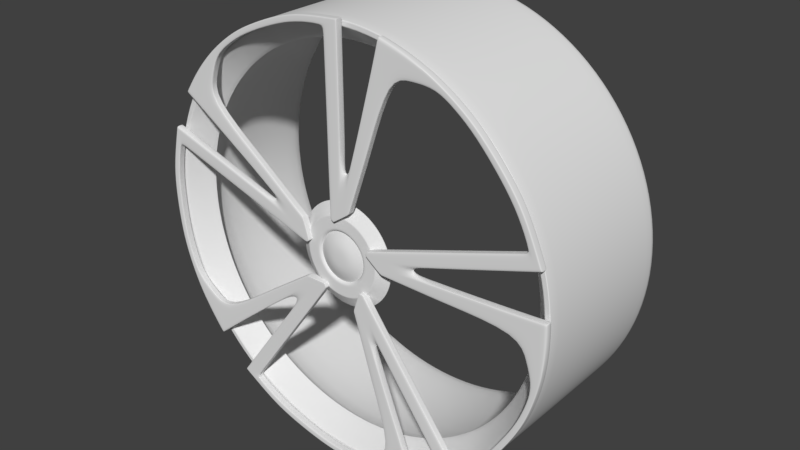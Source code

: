 # Source: Rims_Simon.blend  (saved by Blender 2.79.0; exported with 4.5.12 LTS)
import bpy
from mathutils import Matrix  # noqa: F401  (used for matrix-valued properties, if any)

bpy.ops.wm.read_factory_settings(use_empty=True)
scene = bpy.context.scene
scene.name = 'Scene'

# ---- collections
col_collection_1 = bpy.data.collections.new('Collection 1'); scene.collection.children.link(col_collection_1)

# ---- node groups
ng_auto_smooth = bpy.data.node_groups.new('Auto Smooth', 'GeometryNodeTree')
_s = ng_auto_smooth.interface.new_socket(name='Geometry', in_out='OUTPUT', socket_type='NodeSocketGeometry')
_s = ng_auto_smooth.interface.new_socket(name='Geometry', in_out='INPUT', socket_type='NodeSocketGeometry')
_s = ng_auto_smooth.interface.new_socket(name='Angle', in_out='INPUT', socket_type='NodeSocketFloat')
_s.subtype = 'ANGLE'
_s.min_value = 0.0
_s.max_value = 3.142
ng_auto_smooth.is_modifier = True
_N = ng_auto_smooth.nodes; _L = ng_auto_smooth.links
n0 = _N.new('NodeGroupOutput'); n0.name = 'Group Output'; n0.location = (480, -100)
n1 = _N.new('NodeGroupInput'); n1.name = 'Group Input'; n1.location = (-420, -300)
n2 = _N.new('NodeGroupInput'); n2.name = 'Group Input.001'; n2.location = (-60, -100)
n3 = _N.new('GeometryNodeSetShadeSmooth'); n3.name = 'Set Shade Smooth'; n3.location = (120, -100)
n3.domain = 'EDGE'
n4 = _N.new('GeometryNodeSetShadeSmooth'); n4.name = 'Set Shade Smooth.001'; n4.location = (300, -100)
n5 = _N.new('GeometryNodeInputMeshEdgeAngle'); n5.name = 'Edge Angle'; n5.location = (-420, -220)
n6 = _N.new('GeometryNodeInputEdgeSmooth'); n6.name = 'Is Edge Smooth'; n6.location = (-60, -160)
n7 = _N.new('GeometryNodeInputShadeSmooth'); n7.name = 'Is Face Smooth'; n7.location = (-240, -340)
n8 = _N.new('FunctionNodeBooleanMath'); n8.name = 'Boolean Math'; n8.location = (-60, -220)
n9 = _N.new('FunctionNodeCompare'); n9.name = 'Compare'; n9.location = (-240, -180)
n9.operation = 'LESS_EQUAL'
_L.new(n5.outputs[0], n9.inputs[0])
_L.new(n4.outputs[0], n0.inputs[0])
_L.new(n1.outputs[1], n9.inputs[1])
_L.new(n9.outputs[0], n8.inputs[0])
_L.new(n7.outputs[0], n8.inputs[1])
_L.new(n2.outputs[0], n3.inputs[0])
_L.new(n6.outputs[0], n3.inputs[1])
_L.new(n3.outputs[0], n4.inputs[0])
_L.new(n8.outputs[0], n3.inputs[2])
n0.is_active_output = True

# ---- world
world_world = bpy.data.worlds.new('World'); scene.world = world_world
world_world.color = (0.05088, 0.05088, 0.05088)
world_world.use_sun_shadow = False
world_world.sun_shadow_jitter_overblur = 0.0
world_world.cycles.sampling_method = 'MANUAL'

# ---- meshes
me_plane_001 = bpy.data.meshes.new('Plane.001')
me_plane_001.from_pydata([(0.5079, -1.466, 1.423), (0.6571, -1.333, 1.423), (0.7629, -1.079, 1.423), (0.9697, -1.022, 1.423), (-0.01751, -4.927, 1.423), (-0.01984, -4.799, 1.423), (-0.5637, -4.77, 1.423), (-0.579, -4.899, 1.423), (3.897, -2.775, 1.423), (4.016, -2.854, 1.423), (3.505, -3.289, 1.423), (3.605, -3.391, 1.423), (1.051, -4.824, 1.423), (0.9353, -4.467, 1.423), (0.5071, -4.776, 1.423), (0.5271, -4.904, 1.423), (2.719, -3.955, 1.423), (2.986, -3.744, 1.423), (1.702, -3.963, 1.423), (1.35, -4.135, 1.423), (1.941, -4.545, 1.423), (1.532, -4.695, 1.423), (2.81, -4.079, 1.423), (3.071, -3.859, 1.423), (0.8742, -1.765, 1.423), (0.9798, -1.568, 1.423), (1.295, -1.457, 1.423), (0.6271, -1.86, 1.423), (1.143, -2.516, 1.423), (0.44, -0.9019, 1.423), (1.568, -2.387, 1.423), (0.546, -0.5898, 1.423), (1.903, -2.286, 1.423), (0.6444, -0.5876, 1.423), (0.8521, -2.603, 1.423), (0.3888, -1.071, 1.423), (0.3888, -1.071, 1.585), (0.8521, -2.603, 1.585), (0.6444, -0.5876, 1.585), (1.903, -2.286, 1.585), (0.546, -0.5898, 1.585), (1.568, -2.387, 1.585), (0.44, -0.9019, 1.585), (1.143, -2.516, 1.585), (0.6271, -1.86, 1.585), (1.295, -1.457, 1.585), (0.9798, -1.568, 1.585), (0.8742, -1.765, 1.585), (3.071, -3.859, 1.585), (2.81, -4.079, 1.585), (1.532, -4.695, 1.585), (1.941, -4.545, 1.585), (1.35, -4.135, 1.585), (1.702, -3.963, 1.585), (2.986, -3.744, 1.585), (2.719, -3.955, 1.585), (0.5271, -4.904, 1.585), (0.5071, -4.776, 1.585), (0.9353, -4.467, 1.585), (1.051, -4.824, 1.585), (3.605, -3.391, 1.585), (3.505, -3.289, 1.585), (4.016, -2.854, 1.585), (3.897, -2.775, 1.585), (-0.579, -4.899, 1.585), (-0.5637, -4.77, 1.585), (-0.01984, -4.799, 1.585), (-0.01751, -4.927, 1.585), (0.9697, -1.022, 1.585), (0.7629, -1.079, 1.585), (0.6571, -1.333, 1.585), (0.5079, -1.466, 1.585), (-0.8984, -0.7007, 1.585), (-2.213, -1.615, 1.585), (-0.3597, -0.7944, 1.585), (-1.586, -2.517, 1.585), (-0.3922, -0.7015, 1.585), (-1.785, -2.229, 1.585), (-0.7218, -0.6972, 1.585), (-2.04, -1.864, 1.585), (-1.576, -1.171, 1.585), (-0.9853, -1.682, 1.585), (-1.189, -1.417, 1.585), (-1.409, -1.377, 1.585), (-2.721, -4.114, 1.585), (-3.011, -3.933, 1.585), (-3.992, -2.908, 1.585), (-3.723, -3.25, 1.585), (-3.515, -2.561, 1.585), (-3.243, -2.843, 1.585), (-2.638, -3.997, 1.585), (-2.921, -3.809, 1.585), (-4.501, -2.017, 1.585), (-4.385, -1.958, 1.585), (-3.96, -2.27, 1.585), (-4.263, -2.49, 1.585), (-2.111, -4.477, 1.585), (-2.045, -4.35, 1.585), (-1.474, -4.701, 1.585), (-1.435, -4.563, 1.585), (-4.838, -0.9631, 1.585), (-4.71, -0.9378, 1.585), (-4.57, -1.464, 1.585), (-4.692, -1.506, 1.585), (-0.6725, -1.238, 1.585), (-0.7905, -1.059, 1.585), (-1.065, -1.037, 1.585), (-1.237, -0.936, 1.585), (-0.944, 0.6379, 1.585), (-2.219, 1.605, 1.585), (-0.8667, 0.09663, 1.585), (-2.884, 0.7312, 1.585), (-0.7884, 0.1562, 1.585), (-2.672, 1.009, 1.585), (-0.8861, 0.471, 1.585), (-2.403, 1.364, 1.585), (-1.601, 1.136, 1.585), (-1.904, 0.4173, 1.585), (-1.715, 0.6929, 1.585), (-1.745, 0.9142, 1.585), (-4.753, 1.317, 1.585), (-4.671, 1.648, 1.585), (-3.999, 2.898, 1.585), (-4.242, 2.536, 1.585), (-3.522, 2.552, 1.585), (-3.706, 2.206, 1.585), (-4.617, 1.274, 1.585), (-4.525, 1.601, 1.585), (-3.309, 3.658, 1.585), (-3.217, 3.565, 1.585), (-3.382, 3.064, 1.585), (-3.686, 3.285, 1.585), (-4.91, 0.6243, 1.585), (-4.769, 0.601, 1.585), (-4.926, -0.05112, 1.585), (-4.783, -0.04579, 1.585), (-2.411, 4.303, 1.585), (-2.348, 4.19, 1.585), (-2.804, 3.894, 1.585), (-2.882, 3.997, 1.585), (-1.385, 0.257, 1.585), (-1.251, 0.4246, 1.585), (-1.315, 0.6926, 1.585), (-1.272, 0.8872, 1.585), (0.315, 1.095, 1.585), (0.8408, 2.607, 1.585), (-0.1759, 0.8541, 1.585), (-0.1957, 2.968, 1.585), (-0.09503, 0.7981, 1.585), (0.1341, 2.853, 1.585), (0.1742, 0.9883, 1.585), (0.5542, 2.707, 1.585), (0.5862, 1.874, 1.585), (-0.1914, 1.94, 1.585), (0.1292, 1.845, 1.585), (0.3303, 1.942, 1.585), (-0.2165, 4.927, 1.585), (0.1241, 4.952, 1.585), (1.521, 4.699, 1.585), (1.102, 4.818, 1.585), (1.338, 4.138, 1.585), (0.9526, 4.206, 1.585), (-0.215, 4.784, 1.585), (0.1248, 4.798, 1.585), (2.456, 4.277, 1.585), (2.397, 4.162, 1.585), (1.869, 4.164, 1.585), (1.985, 4.52, 1.585), (-0.9234, 4.862, 1.585), (-0.902, 4.721, 1.585), (-1.571, 4.669, 1.585), (-1.522, 4.535, 1.585), (3.348, 3.623, 1.585), (3.26, 3.527, 1.585), (2.837, 3.87, 1.585), (2.91, 3.976, 1.585), (-0.1837, 1.397, 1.585), (0.01708, 1.321, 1.585), (0.2522, 1.465, 1.585), (0.4506, 1.484, 1.585), (1.139, 0.0388, 1.585), (2.739, 0.005893, 1.585), (0.758, 0.4312, 1.585), (2.763, 1.103, 1.585), (0.7296, 0.337, 1.585), (2.755, 0.7541, 1.585), (0.9937, 0.1398, 1.585), (2.746, 0.3095, 1.585), (1.963, 0.02153, 1.585), (1.786, 0.7814, 1.585), (1.794, 0.4472, 1.585), (1.949, 0.2859, 1.585), (4.619, 1.729, 1.585), (4.748, 1.412, 1.585), (4.939, 0.005893, 1.585), (4.922, 0.4411, 1.585), (4.35, 0.005893, 1.585), (4.295, 0.3937, 1.585), (4.484, 1.683, 1.585), (4.602, 1.364, 1.585), (4.827, -1.014, 1.585), (4.699, -0.9934, 1.585), (4.538, -0.4909, 1.585), (4.912, -0.4909, 1.585), (4.339, 2.381, 1.585), (4.211, 2.317, 1.585), (3.955, 2.937, 1.585), (3.843, 2.849, 1.585), (4.48, -2.064, 1.585), (4.362, -2.01, 1.585), (4.558, -1.502, 1.585), (4.681, -1.539, 1.585), (1.272, 0.6063, 1.585), (1.262, 0.3921, 1.585), (1.471, 0.2129, 1.585), (1.551, 0.03016, 1.585), (-0.8984, -0.7007, 1.423), (-2.213, -1.615, 1.423), (-0.3597, -0.7944, 1.423), (-1.586, -2.517, 1.423), (-0.3922, -0.7015, 1.423), (-1.785, -2.229, 1.423), (-0.7218, -0.6972, 1.423), (-2.04, -1.864, 1.423), (-1.576, -1.171, 1.423), (-0.9853, -1.682, 1.423), (-1.189, -1.417, 1.423), (-1.409, -1.377, 1.423), (-2.721, -4.114, 1.423), (-3.011, -3.933, 1.423), (-3.992, -2.908, 1.423), (-3.723, -3.25, 1.423), (-3.515, -2.561, 1.423), (-3.243, -2.843, 1.423), (-2.638, -3.997, 1.423), (-2.921, -3.809, 1.423), (-4.501, -2.017, 1.423), (-4.385, -1.958, 1.423), (-3.96, -2.27, 1.423), (-4.263, -2.49, 1.423), (-2.111, -4.477, 1.423), (-2.045, -4.35, 1.423), (-1.474, -4.701, 1.423), (-1.435, -4.563, 1.423), (-4.838, -0.9631, 1.423), (-4.71, -0.9378, 1.423), (-4.57, -1.464, 1.423), (-4.692, -1.506, 1.423), (-0.6725, -1.238, 1.423), (-0.7905, -1.059, 1.423), (-1.065, -1.037, 1.423), (-1.237, -0.936, 1.423), (-0.944, 0.6379, 1.423), (-2.219, 1.605, 1.423), (-0.8667, 0.09663, 1.423), (-2.884, 0.7312, 1.423), (-0.7884, 0.1562, 1.423), (-2.672, 1.009, 1.423), (-0.8861, 0.471, 1.423), (-2.403, 1.364, 1.423), (-1.601, 1.136, 1.423), (-1.904, 0.4173, 1.423), (-1.715, 0.6929, 1.423), (-1.745, 0.9142, 1.423), (-4.753, 1.317, 1.423), (-4.671, 1.648, 1.423), (-3.999, 2.898, 1.423), (-4.242, 2.536, 1.423), (-3.522, 2.552, 1.423), (-3.706, 2.206, 1.423), (-4.617, 1.274, 1.423), (-4.525, 1.601, 1.423), (-3.309, 3.658, 1.423), (-3.217, 3.565, 1.423), (-3.382, 3.064, 1.423), (-3.686, 3.285, 1.423), (-4.91, 0.6243, 1.423), (-4.769, 0.601, 1.423), (-4.926, -0.05112, 1.423), (-4.783, -0.04579, 1.423), (-2.411, 4.303, 1.423), (-2.348, 4.19, 1.423), (-2.804, 3.894, 1.423), (-2.882, 3.997, 1.423), (-1.385, 0.257, 1.423), (-1.251, 0.4246, 1.423), (-1.315, 0.6926, 1.423), (-1.272, 0.8872, 1.423), (0.315, 1.095, 1.423), (0.8408, 2.607, 1.423), (-0.1759, 0.8541, 1.423), (-0.1957, 2.968, 1.423), (-0.09503, 0.7981, 1.423), (0.1341, 2.853, 1.423), (0.1742, 0.9883, 1.423), (0.5542, 2.707, 1.423), (0.5862, 1.874, 1.423), (-0.1914, 1.94, 1.423), (0.1292, 1.845, 1.423), (0.3303, 1.942, 1.423), (-0.2165, 4.927, 1.423), (0.1241, 4.952, 1.423), (1.521, 4.699, 1.423), (1.102, 4.818, 1.423), (1.338, 4.138, 1.423), (0.9526, 4.206, 1.423), (-0.215, 4.784, 1.423), (0.1248, 4.798, 1.423), (2.456, 4.277, 1.423), (2.397, 4.162, 1.423), (1.869, 4.164, 1.423), (1.985, 4.52, 1.423), (-0.9234, 4.862, 1.423), (-0.902, 4.721, 1.423), (-1.571, 4.669, 1.423), (-1.522, 4.535, 1.423), (3.348, 3.623, 1.423), (3.26, 3.527, 1.423), (2.837, 3.87, 1.423), (2.91, 3.976, 1.423), (-0.1837, 1.397, 1.423), (0.01708, 1.321, 1.423), (0.2522, 1.465, 1.423), (0.4506, 1.484, 1.423), (1.139, 0.0388, 1.423), (2.739, 0.005893, 1.423), (0.758, 0.4312, 1.423), (2.763, 1.103, 1.423), (0.7296, 0.337, 1.423), (2.755, 0.7541, 1.423), (0.9937, 0.1398, 1.423), (2.746, 0.3095, 1.423), (1.963, 0.02153, 1.423), (1.786, 0.7814, 1.423), (1.794, 0.4472, 1.423), (1.949, 0.2859, 1.423), (4.619, 1.729, 1.423), (4.748, 1.412, 1.423), (4.939, 0.005893, 1.423), (4.922, 0.4411, 1.423), (4.35, 0.005893, 1.423), (4.295, 0.3937, 1.423), (4.484, 1.683, 1.423), (4.602, 1.364, 1.423), (4.827, -1.014, 1.423), (4.699, -0.9934, 1.423), (4.538, -0.4909, 1.423), (4.912, -0.4909, 1.423), (4.339, 2.381, 1.423), (4.211, 2.317, 1.423), (3.955, 2.937, 1.423), (3.843, 2.849, 1.423), (4.48, -2.064, 1.423), (4.362, -2.01, 1.423), (4.558, -1.502, 1.423), (4.681, -1.539, 1.423), (1.272, 0.6063, 1.423), (1.262, 0.3921, 1.423), (1.471, 0.2129, 1.423), (1.551, 0.03016, 1.423), (-3.975, 2.88, 1.585), (-4.214, 2.519, 1.585), (-3.304, 3.653, 1.585), (-3.67, 3.273, 1.585), (-2.408, 4.298, 1.585), (-2.878, 3.991, 1.585), (0.1241, 4.944, 1.585), (-0.2164, 4.92, 1.585), (-0.9223, 4.855, 1.585), (-1.568, 4.663, 1.585), (-3.975, 2.88, 1.423), (-4.214, 2.519, 1.423), (-3.304, 3.653, 1.423), (-3.67, 3.273, 1.423), (-2.408, 4.298, 1.423), (-2.878, 3.991, 1.423), (0.1241, 4.944, 1.423), (-0.2164, 4.92, 1.423), (-0.9223, 4.855, 1.423), (-1.568, 4.663, 1.423), (-3.976, -2.896, 1.585), (-3.707, -3.236, 1.585), (-4.497, -2.015, 1.585), (-4.252, -2.483, 1.585), (-4.834, -0.9622, 1.585), (-4.687, -1.505, 1.585), (-4.666, 1.647, 1.585), (-4.748, 1.315, 1.585), (-4.905, 0.6235, 1.585), (-4.922, -0.05094, 1.585), (-3.976, -2.896, 1.423), (-3.707, -3.236, 1.423), (-4.497, -2.015, 1.423), (-4.252, -2.483, 1.423), (-4.834, -0.9622, 1.423), (-4.687, -1.505, 1.423), (-4.666, 1.647, 1.423), (-4.748, 1.315, 1.423), (-4.905, 0.6235, 1.423), (-4.922, -0.05094, 1.423), (1.525, -4.675, 1.423), (1.932, -4.524, 1.423), (0.5264, -4.899, 1.423), (1.525, -4.675, 1.585), (1.932, -4.524, 1.585), (0.5264, -4.899, 1.585), (1.047, -4.81, 1.585), (-0.5785, -4.894, 1.585), (-0.0176, -4.923, 1.585), (-3.008, -3.928, 1.585), (-2.718, -4.109, 1.585), (-2.109, -4.472, 1.585), (-1.472, -4.696, 1.585), (1.047, -4.81, 1.423), (-0.5785, -4.894, 1.423), (-0.0176, -4.923, 1.423), (-3.008, -3.928, 1.423), (-2.718, -4.109, 1.423), (-2.109, -4.472, 1.423), (-1.472, -4.696, 1.423), (3.065, -3.851, 1.423), (2.804, -4.07, 1.423), (2.804, -4.07, 1.585), (3.065, -3.851, 1.585), (3.598, -3.384, 1.585), (4.007, -2.849, 1.585), (4.898, 0.005893, 1.585), (4.879, 0.4378, 1.585), (4.818, -1.013, 1.585), (4.886, -0.4909, 1.585), (4.472, -2.061, 1.585), (4.672, -1.537, 1.585), (3.598, -3.384, 1.423), (4.007, -2.849, 1.423), (4.898, 0.005893, 1.423), (4.879, 0.4378, 1.423), (4.818, -1.013, 1.423), (4.886, -0.4909, 1.423), (4.472, -2.061, 1.423), (4.672, -1.537, 1.423), (1.51, 4.668, 1.585), (1.093, 4.783, 1.585), (2.453, 4.271, 1.585), (1.978, 4.5, 1.585), (3.343, 3.617, 1.585), (2.906, 3.97, 1.585), (4.739, 1.409, 1.585), (4.612, 1.726, 1.585), (4.332, 2.377, 1.585), (3.949, 2.932, 1.585), (1.51, 4.668, 1.423), (1.093, 4.783, 1.423), (2.453, 4.271, 1.423), (1.978, 4.5, 1.423), (3.343, 3.617, 1.423), (2.906, 3.97, 1.423), (4.739, 1.409, 1.423), (4.612, 1.726, 1.423), (4.332, 2.377, 1.423), (3.949, 2.932, 1.423), (-0.2143, 4.717, 1.585), (0.1252, 4.726, 1.585), (-0.2143, 4.717, 1.423), (0.1252, 4.726, 1.423), (4.437, 1.667, 1.585), (4.552, 1.347, 1.585), (4.437, 1.667, 1.423), (4.552, 1.347, 1.423), (2.695, -3.921, 1.423), (2.963, -3.713, 1.423), (2.963, -3.713, 1.585), (2.695, -3.921, 1.585), (-2.617, -3.967, 1.585), (-2.899, -3.777, 1.585), (-2.617, -3.967, 1.423), (-2.899, -3.777, 1.423), (-4.571, 1.26, 1.585), (-4.476, 1.586, 1.585), (-4.571, 1.26, 1.423), (-4.476, 1.586, 1.423), (-0.3674, -0.8052, 1.585), (-0.4019, -0.7102, 1.585), (-0.7302, -0.7055, 1.585), (-0.9067, -0.7064, 1.585), (-0.3674, -0.8052, 1.423), (-0.4019, -0.7102, 1.423), (-0.7302, -0.7055, 1.423), (-0.9067, -0.7064, 1.423), (-0.8935, 0.1049, 1.585), (-0.8123, 0.1701, 1.585), (-0.9082, 0.4825, 1.585), (-0.961, 0.6508, 1.585), (-0.8935, 0.1049, 1.423), (-0.8123, 0.1701, 1.423), (-0.9082, 0.4825, 1.423), (-0.961, 0.6508, 1.423), (-0.1762, 0.8735, 1.585), (-0.09103, 0.8167, 1.585), (0.1769, 1.005, 1.585), (0.3198, 1.109, 1.585), (-0.1762, 0.8735, 1.423), (-0.09103, 0.8167, 1.423), (0.1769, 1.005, 1.423), (0.3198, 1.109, 1.423), (0.7812, 0.4392, 1.585), (0.7538, 0.3395, 1.585), (1.015, 0.1431, 1.585), (1.157, 0.0384, 1.585), (0.7812, 0.4392, 1.423), (0.7538, 0.3395, 1.423), (1.015, 0.1431, 1.423), (1.157, 0.0384, 1.423), (0.6582, -0.6061, 1.423), (0.5552, -0.6106, 1.423), (0.4493, -0.9203, 1.423), (0.6582, -0.6061, 1.585), (0.5552, -0.6106, 1.585), (0.4493, -0.9203, 1.585), (0.3939, -1.088, 1.585), (0.3939, -1.088, 1.423), (-2.884, 0.7312, 1.441), (-4.617, 1.274, 1.441), (-0.1957, 2.968, 1.441), (-0.215, 4.784, 1.441), (1.35, -4.135, 1.441), (0.8521, -2.603, 1.441), (2.763, 1.103, 1.441), (4.484, 1.683, 1.441), (-3.515, -2.561, 1.441), (-2.213, -1.615, 1.441), (-3.522, 2.552, 1.441), (-2.219, 1.605, 1.441), (1.338, 4.138, 1.441), (0.8408, 2.607, 1.441), (4.35, 0.005893, 1.441), (2.739, 0.005893, 1.441), (0.5071, -4.776, 1.441), (0.9353, -4.467, 1.441), (-4.385, -1.958, 1.441), (-3.96, -2.27, 1.441), (-3.217, 3.565, 1.441), (-3.382, 3.064, 1.441), (2.397, 4.162, 1.441), (1.869, 4.164, 1.441), (4.699, -0.9934, 1.441), (4.538, -0.4909, 1.441), (2.986, -3.744, 1.441), (3.505, -3.289, 1.441), (3.843, 2.849, 1.441), (3.26, 3.527, 1.441), (-2.638, -3.997, 1.441), (-2.045, -4.35, 1.441), (-4.783, -0.04579, 1.441), (-4.71, -0.9378, 1.441), (3.897, -2.775, 1.441), (-4.769, 0.601, 1.441), (-1.522, 4.535, 1.441), (-2.348, 4.19, 1.441), (-1.435, -4.563, 1.441), (-0.902, 4.721, 1.441), (-0.5637, -4.77, 1.441), (-0.01984, -4.799, 1.441), (4.211, 2.317, 1.441), (-4.57, -1.464, 1.441), (-2.804, 3.894, 1.441), (2.837, 3.87, 1.441), (0.9697, -1.022, 1.441), (1.295, -1.457, 1.441), (4.362, -2.01, 1.441), (4.558, -1.502, 1.441), (-0.6725, -1.238, 1.441), (-0.9853, -1.682, 1.441), (0.5079, -1.466, 1.441), (0.3888, -1.071, 1.441), (-1.385, 0.257, 1.441), (-1.904, 0.4173, 1.441), (-1.237, -0.936, 1.441), (-0.8984, -0.7007, 1.441), (-0.1837, 1.397, 1.441), (-0.1914, 1.94, 1.441), (0.44, -0.9019, 1.441), (-1.272, 0.8872, 1.441), (-0.944, 0.6379, 1.441), (1.272, 0.6063, 1.441), (1.786, 0.7814, 1.441), (0.6271, -1.86, 1.441), (-0.7218, -0.6972, 1.441), (0.4506, 1.484, 1.441), (0.315, 1.095, 1.441), (-1.576, -1.171, 1.441), (0.6444, -0.5876, 1.441), (-0.8861, 0.471, 1.441), (1.551, 0.03016, 1.441), (1.139, 0.0388, 1.441), (0.546, -0.5898, 1.441), (-1.601, 1.136, 1.441), (-0.3597, -0.7944, 1.441), (0.1742, 0.9883, 1.441), (-0.3922, -0.7015, 1.441), (0.5862, 1.874, 1.441), (-0.8667, 0.09663, 1.441), (0.9937, 0.1398, 1.441), (-0.7884, 0.1562, 1.441), (1.963, 0.02153, 1.441), (-0.1759, 0.8541, 1.441), (-0.09503, 0.7981, 1.441), (0.758, 0.4312, 1.441), (0.7296, 0.337, 1.441), (1.903, -2.286, 1.441), (-1.586, -2.517, 1.441), (-0.2143, 4.717, 1.441), (4.437, 1.667, 1.441), (2.963, -3.713, 1.441), (-2.617, -3.967, 1.441), (-4.571, 1.26, 1.441), (-0.3674, -0.8052, 1.441), (-0.9067, -0.7064, 1.441), (-0.8935, 0.1049, 1.441), (-0.961, 0.6508, 1.441), (-0.1762, 0.8735, 1.441), (0.3198, 1.109, 1.441), (0.7812, 0.4392, 1.441), (1.157, 0.0384, 1.441), (0.6582, -0.6061, 1.441), (0.3939, -1.088, 1.441), (-4.617, 1.274, 1.563), (-0.215, 4.784, 1.563), (0.8521, -2.603, 1.563), (4.484, 1.683, 1.563), (-2.213, -1.615, 1.563), (-2.219, 1.605, 1.563), (0.8408, 2.607, 1.563), (2.739, 0.005893, 1.563), (0.9353, -4.467, 1.563), (-3.96, -2.27, 1.563), (-3.382, 3.064, 1.563), (1.869, 4.164, 1.563), (4.538, -0.4909, 1.563), (3.505, -3.289, 1.563), (3.26, 3.527, 1.563), (-2.045, -4.35, 1.563), (-4.71, -0.9378, 1.563), (3.897, -2.775, 1.563), (-4.769, 0.601, 1.563), (-2.348, 4.19, 1.563), (-1.435, -4.563, 1.563), (-0.902, 4.721, 1.563), (-0.01984, -4.799, 1.563), (4.211, 2.317, 1.563), (-4.57, -1.464, 1.563), (-2.804, 3.894, 1.563), (2.837, 3.87, 1.563), (1.295, -1.457, 1.563), (4.558, -1.502, 1.563), (-0.9853, -1.682, 1.563), (0.3888, -1.071, 1.563), (-1.904, 0.4173, 1.563), (-0.8984, -0.7007, 1.563), (-0.1914, 1.94, 1.563), (0.44, -0.9019, 1.563), (-0.944, 0.6379, 1.563), (1.786, 0.7814, 1.563), (0.6271, -1.86, 1.563), (-0.7218, -0.6972, 1.563), (0.315, 1.095, 1.563), (-1.576, -1.171, 1.563), (-0.8861, 0.471, 1.563), (1.139, 0.0388, 1.563), (-1.601, 1.136, 1.563), (0.1742, 0.9883, 1.563), (0.5862, 1.874, 1.563), (0.9937, 0.1398, 1.563), (1.963, 0.02153, 1.563), (1.903, -2.286, 1.563), (-1.586, -2.517, 1.563), (-0.2143, 4.717, 1.563), (4.437, 1.667, 1.563), (2.963, -3.713, 1.563), (-2.617, -3.967, 1.563), (-4.571, 1.26, 1.563), (-0.3674, -0.8052, 1.563), (-0.9067, -0.7064, 1.563), (-0.8935, 0.1049, 1.563), (-0.961, 0.6508, 1.563), (-0.1762, 0.8735, 1.563), (0.3198, 1.109, 1.563), (0.7812, 0.4392, 1.563), (1.157, 0.0384, 1.563), (0.6582, -0.6061, 1.563), (0.3939, -1.088, 1.563), (-2.884, 0.7312, 1.563), (-0.1957, 2.968, 1.563), (1.35, -4.135, 1.563), (2.763, 1.103, 1.563), (-3.515, -2.561, 1.563), (-3.522, 2.552, 1.563), (1.338, 4.138, 1.563), (4.35, 0.005893, 1.563), (0.5071, -4.776, 1.563), (-4.385, -1.958, 1.563), (-3.217, 3.565, 1.563), (2.397, 4.162, 1.563), (4.699, -0.9934, 1.563), (2.986, -3.744, 1.563), (3.843, 2.849, 1.563), (-2.638, -3.997, 1.563), (-4.783, -0.04579, 1.563), (-1.522, 4.535, 1.563), (-0.5637, -4.77, 1.563), (0.9697, -1.022, 1.563), (4.362, -2.01, 1.563), (-0.6725, -1.238, 1.563), (0.5079, -1.466, 1.563), (-1.385, 0.257, 1.563), (-1.237, -0.936, 1.563), (-0.1837, 1.397, 1.563), (-1.272, 0.8872, 1.563), (1.272, 0.6063, 1.563), (0.4506, 1.484, 1.563), (0.6444, -0.5876, 1.563), (1.551, 0.03016, 1.563), (0.546, -0.5898, 1.563), (-0.3597, -0.7944, 1.563), (-0.3922, -0.7015, 1.563), (-0.8667, 0.09663, 1.563), (-0.7884, 0.1562, 1.563), (-0.1759, 0.8541, 1.563), (-0.09503, 0.7981, 1.563), (0.758, 0.4312, 1.563), (0.7296, 0.337, 1.563), (-5.127e-08, 0.5682, 1.428), (-0.1109, 0.5573, 1.428), (-0.2174, 0.525, 1.428), (-0.3157, 0.4725, 1.428), (-0.4018, 0.4018, 1.428), (-0.4725, 0.3157, 1.428), (-0.525, 0.2174, 1.428), (-0.5573, 0.1109, 1.428), (-0.5682, 1.66e-07, 1.428), (-0.5573, -0.1109, 1.428), (-0.525, -0.2174, 1.428), (-0.4725, -0.3157, 1.428), (-0.4018, -0.4018, 1.428), (-0.3157, -0.4725, 1.428), (-0.2174, -0.525, 1.428), (-0.1109, -0.5573, 1.428), (1.339e-07, -0.5682, 1.428), (0.1109, -0.5573, 1.428), (0.2174, -0.525, 1.428), (0.3157, -0.4725, 1.428), (0.4018, -0.4018, 1.428), (0.4725, -0.3157, 1.428), (0.525, -0.2174, 1.428), (0.5573, -0.1109, 1.428), (0.5682, 6.717e-07, 1.428), (0.5573, 0.1109, 1.428), (0.525, 0.2174, 1.428), (0.4725, 0.3157, 1.428), (0.4018, 0.4018, 1.428), (0.3157, 0.4725, 1.428), (0.2174, 0.525, 1.428), (0.1109, 0.5573, 1.428), (-7.457e-08, 0.3369, 1.527), (-0.06572, 0.3304, 1.527), (-0.1289, 0.3112, 1.527), (-0.1872, 0.2801, 1.527), (-0.2382, 0.2382, 1.527), (-0.2801, 0.1872, 1.527), (-0.3112, 0.1289, 1.527), (-0.3304, 0.06572, 1.527), (-0.3369, 2.174e-07, 1.527), (-0.3304, -0.06572, 1.527), (-0.3112, -0.1289, 1.527), (-0.2801, -0.1872, 1.527), (-0.2382, -0.2382, 1.527), (-0.1872, -0.2801, 1.527), (-0.1289, -0.3112, 1.527), (-0.06572, -0.3304, 1.527), (3.52e-08, -0.3369, 1.527), (0.06572, -0.3304, 1.527), (0.1289, -0.3112, 1.527), (0.1872, -0.2801, 1.527), (0.2382, -0.2382, 1.527), (0.2801, -0.1872, 1.527), (0.3112, -0.1289, 1.527), (0.3304, -0.06572, 1.527), (0.3369, 5.173e-07, 1.527), (0.3304, 0.06572, 1.527), (0.3112, 0.1289, 1.527), (0.2801, 0.1872, 1.527), (0.2382, 0.2382, 1.527), (0.1872, 0.2801, 1.527), (0.1289, 0.3112, 1.527), (0.06572, 0.3304, 1.527), (-9.327e-08, 0.1447, 1.553), (-0.02822, 0.1419, 1.553), (-0.05536, 0.1336, 1.553), (-0.08037, 0.1203, 1.553), (-0.1023, 0.1023, 1.553), (-0.1203, 0.08037, 1.553), (-0.1336, 0.05536, 1.553), (-0.1419, 0.02822, 1.553), (-0.1447, 2.613e-07, 1.553), (-0.1419, -0.02822, 1.553), (-0.1336, -0.05536, 1.553), (-0.1203, -0.08037, 1.553), (-0.1023, -0.1023, 1.553), (-0.08037, -0.1203, 1.553), (-0.05536, -0.1336, 1.553), (-0.02822, -0.1419, 1.553), (-4.613e-08, -0.1447, 1.553), (0.02822, -0.1419, 1.553), (0.05536, -0.1336, 1.553), (0.08037, -0.1203, 1.553), (0.1023, -0.1023, 1.553), (0.1203, -0.08037, 1.553), (0.1336, -0.05536, 1.553), (0.1419, -0.02822, 1.553), (0.1447, 3.901e-07, 1.553), (0.1419, 0.02822, 1.553), (0.1336, 0.05536, 1.553), (0.1203, 0.08037, 1.553), (0.1023, 0.1023, 1.553), (0.08037, 0.1203, 1.553), (0.05536, 0.1336, 1.553), (0.02822, 0.1419, 1.553), (0.1182, 2.858, 1.585), (-0.09892, 0.8008, 1.585), (0.1077, 4.95, 1.585), (0.1137, 1.849, 1.585), (0.1084, 4.798, 1.585), (0.007411, 1.325, 1.585), (0.1182, 2.858, 1.423), (-0.09892, 0.8008, 1.423), (0.1077, 4.95, 1.423), (0.1137, 1.849, 1.423), (0.1084, 4.798, 1.423), (0.007411, 1.325, 1.423), (0.1077, 4.943, 1.423), (0.1077, 4.943, 1.585), (0.1088, 4.726, 1.423), (0.1088, 4.726, 1.585), (-0.09514, 0.8194, 1.423), (-0.09514, 0.8194, 1.585), (-0.09892, 0.8008, 1.441), (-0.09892, 0.8008, 1.563), (0.1778, 0.9911, 1.585), (0.5617, 2.705, 1.585), (0.3369, 1.94, 1.585), (1.113, 4.815, 1.585), (0.9627, 4.204, 1.585), (0.2574, 1.466, 1.585), (0.1778, 0.9911, 1.423), (0.5617, 2.705, 1.423), (0.3369, 1.94, 1.423), (1.113, 4.815, 1.423), (0.9627, 4.204, 1.423), (0.2574, 1.466, 1.423), (1.104, 4.78, 1.423), (1.104, 4.78, 1.585), (0.1807, 1.008, 1.423), (0.1807, 1.008, 1.585), (0.1778, 0.9911, 1.441), (0.1778, 0.9911, 1.563), (-0.8914, 0.4864, 1.585), (-2.386, 1.386, 1.585), (-1.731, 0.9347, 1.585), (-4.219, 2.57, 1.585), (-3.689, 2.238, 1.585), (-1.311, 0.7106, 1.585), (-0.8914, 0.4864, 1.423), (-2.386, 1.386, 1.423), (-1.731, 0.9347, 1.423), (-4.219, 2.57, 1.423), (-3.689, 2.238, 1.423), (-1.311, 0.7106, 1.423), (-4.192, 2.553, 1.423), (-4.192, 2.553, 1.585), (-0.9131, 0.498, 1.423), (-0.9131, 0.498, 1.585), (-0.8914, 0.4864, 1.441), (-0.8914, 0.4864, 1.563), (-2.694, 0.9804, 1.585), (-0.7965, 0.1501, 1.585), (-4.679, 1.614, 1.585), (-1.734, 0.6645, 1.585), (-4.534, 1.568, 1.585), (-1.265, 0.4073, 1.585), (-2.694, 0.9804, 1.423), (-0.7965, 0.1501, 1.423), (-4.679, 1.614, 1.423), (-1.734, 0.6645, 1.423), (-4.534, 1.568, 1.423), (-1.265, 0.4073, 1.423), (-4.674, 1.612, 1.423), (-4.674, 1.612, 1.585), (-4.486, 1.552, 1.423), (-4.486, 1.552, 1.585), (-0.8207, 0.1634, 1.423), (-0.8207, 0.1634, 1.585), (-0.7965, 0.1501, 1.441), (-0.7965, 0.1501, 1.563), (-0.7343, -0.6974, 1.585), (-2.052, -1.847, 1.585), (-1.42, -1.362, 1.585), (-3.742, -3.226, 1.585), (-3.262, -2.823, 1.585), (-1.077, -1.03, 1.585), (-0.7343, -0.6974, 1.423), (-2.052, -1.847, 1.423), (-1.42, -1.362, 1.423), (-3.742, -3.226, 1.423), (-3.262, -2.823, 1.423), (-1.077, -1.03, 1.423), (-3.726, -3.212, 1.423), (-3.726, -3.212, 1.585), (-0.7426, -0.7055, 1.423), (-0.7426, -0.7055, 1.585), (-0.7343, -0.6974, 1.441), (-0.7343, -0.6974, 1.563), (-1.764, -2.26, 1.585), (-0.3888, -0.7114, 1.585), (-2.98, -3.952, 1.585), (-1.167, -1.445, 1.585), (-2.891, -3.829, 1.585), (-0.778, -1.078, 1.585), (-1.764, -2.26, 1.423), (-0.3888, -0.7114, 1.423), (-2.98, -3.952, 1.423), (-1.167, -1.445, 1.423), (-2.891, -3.829, 1.423), (-0.778, -1.078, 1.423), (-2.977, -3.948, 1.423), (-2.977, -3.948, 1.585), (-2.869, -3.797, 1.423), (-2.869, -3.797, 1.585), (-0.3983, -0.7203, 1.423), (-0.3983, -0.7203, 1.585), (-0.3888, -0.7114, 1.441), (-0.3888, -0.7114, 1.563), (1.128, -2.521, 1.423), (1.683, -3.972, 1.423), (0.8614, -1.77, 1.423), (0.4374, -0.9106, 1.423), (1.919, -4.553, 1.423), (0.4374, -0.9106, 1.585), (1.128, -2.521, 1.585), (0.8614, -1.77, 1.585), (1.919, -4.553, 1.585), (1.683, -3.972, 1.585), (0.6494, -1.34, 1.585), (0.6494, -1.34, 1.423), (1.911, -4.531, 1.585), (1.911, -4.531, 1.423), (0.4464, -0.9289, 1.423), (0.4464, -0.9289, 1.585), (0.4374, -0.9106, 1.441), (0.4374, -0.9106, 1.563), (2.744, -3.936, 1.423), (2.834, -4.059, 1.423), (0.5549, -0.5896, 1.423), (1.008, -1.558, 1.423), (1.599, -2.378, 1.423), (1.599, -2.378, 1.585), (0.5549, -0.5896, 1.585), (2.834, -4.059, 1.585), (1.008, -1.558, 1.585), (2.744, -3.936, 1.585), (0.7816, -1.074, 1.585), (0.7816, -1.074, 1.423), (2.828, -4.05, 1.585), (2.828, -4.05, 1.423), (2.719, -3.902, 1.423), (2.719, -3.902, 1.585), (0.5646, -0.6102, 1.423), (0.5646, -0.6102, 1.585), (0.5549, -0.5896, 1.441), (0.5549, -0.5896, 1.563), (1.002, 0.134, 1.585), (2.746, 0.2922, 1.585), (1.95, 0.2709, 1.585), (4.923, 0.4163, 1.585), (4.298, 0.3717, 1.585), (1.476, 0.2025, 1.585), (1.002, 0.134, 1.423), (2.746, 0.2922, 1.423), (1.95, 0.2709, 1.423), (4.923, 0.4163, 1.423), (4.298, 0.3717, 1.423), (1.476, 0.2025, 1.423), (4.88, 0.4132, 1.423), (4.88, 0.4132, 1.585), (1.023, 0.1371, 1.423), (1.023, 0.1371, 1.585), (1.002, 0.134, 1.441), (1.002, 0.134, 1.563), (2.756, 0.7954, 1.585), (0.733, 0.3481, 1.585), (4.732, 1.45, 1.585), (1.793, 0.4868, 1.585), (4.588, 1.402, 1.585), (1.263, 0.4175, 1.585), (2.756, 0.7954, 1.423), (0.733, 0.3481, 1.423), (4.732, 1.45, 1.423), (1.793, 0.4868, 1.423), (4.588, 1.402, 1.423), (1.263, 0.4175, 1.423), (4.724, 1.447, 1.423), (4.724, 1.447, 1.585), (4.538, 1.385, 1.423), (4.538, 1.385, 1.585), (0.757, 0.3513, 1.423), (0.757, 0.3513, 1.585), (0.733, 0.3481, 1.441), (0.733, 0.3481, 1.563)], [], [(942, 24, 28, 940), (419, 243, 6, 414), (953, 944, 21, 400), (961, 26, 32, 962), (438, 352, 9, 433), (399, 279, 245, 394), (379, 374, 280, 314), (969, 3, 26, 961), (951, 1, 24, 942), (369, 170, 136, 364), (449, 444, 173, 207), (459, 351, 317, 454), (412, 407, 65, 99), (430, 425, 62, 208), (389, 384, 101, 135), (1, 2, 25, 24), (971, 959, 22, 421), (940, 941, 19, 34), (966, 963, 39, 45), (970, 422, 49, 965), (947, 946, 43, 47), (950, 947, 47, 70), (70, 47, 46, 69), (968, 966, 45, 68), (952, 403, 50, 948), (946, 37, 52, 949), (973, 471, 55, 967), (406, 58, 57, 405), (403, 52, 58, 406), (423, 48, 60, 424), (424, 60, 62, 425), (408, 66, 65, 407), (405, 57, 66, 408), (975, 968, 68, 515), (517, 70, 69, 516), (955, 950, 70, 517), (923, 920, 75, 81), (933, 409, 85, 922), (904, 903, 79, 83), (907, 904, 83, 106), (106, 83, 82, 105), (925, 923, 81, 104), (915, 380, 86, 905), (903, 73, 88, 906), (935, 473, 91, 924), (383, 94, 93, 382), (380, 88, 94, 383), (410, 84, 96, 411), (411, 96, 98, 412), (385, 102, 101, 384), (382, 93, 102, 385), (937, 925, 104, 480), (482, 106, 105, 481), (917, 907, 106, 482), (885, 882, 111, 117), (895, 386, 121, 884), (866, 865, 115, 119), (869, 866, 119, 142), (142, 119, 118, 141), (887, 885, 117, 140), (877, 360, 122, 867), (865, 109, 124, 868), (897, 477, 127, 886), (363, 130, 129, 362), (360, 124, 130, 363), (387, 120, 132, 388), (388, 132, 134, 389), (365, 138, 137, 364), (362, 129, 138, 365), (899, 887, 140, 488), (490, 142, 141, 489), (879, 869, 142, 490), (829, 826, 147, 153), (839, 366, 157, 828), (848, 847, 151, 155), (851, 848, 155, 178), (178, 155, 154, 177), (831, 829, 153, 176), (859, 440, 158, 849), (847, 145, 160, 850), (841, 461, 163, 830), (443, 166, 165, 442), (440, 160, 166, 443), (367, 156, 168, 368), (368, 168, 170, 369), (445, 174, 173, 444), (442, 165, 174, 445), (843, 831, 176, 496), (498, 178, 177, 497), (861, 851, 178, 498), (999, 996, 183, 189), (1009, 446, 193, 998), (980, 979, 187, 191), (983, 980, 191, 214), (214, 191, 190, 213), (1001, 999, 189, 212), (991, 426, 194, 981), (979, 181, 196, 982), (1011, 465, 199, 1000), (429, 202, 201, 428), (426, 196, 202, 429), (447, 192, 204, 448), (448, 204, 206, 449), (431, 210, 209, 430), (428, 201, 210, 431), (1013, 1001, 212, 504), (506, 214, 213, 505), (993, 983, 214, 506), (972, 958, 16, 468), (413, 402, 14, 13), (400, 413, 13, 19), (420, 432, 11, 23), (432, 433, 9, 11), (415, 414, 6, 5), (402, 415, 5, 14), (974, 512, 3, 969), (514, 513, 2, 1), (954, 514, 1, 951), (929, 225, 219, 926), (932, 928, 229, 416), (910, 227, 223, 909), (913, 250, 227, 910), (250, 249, 226, 227), (931, 248, 225, 929), (914, 911, 230, 390), (909, 912, 232, 217), (934, 930, 235, 475), (393, 392, 237, 238), (390, 393, 238, 232), (417, 418, 240, 228), (418, 419, 242, 240), (395, 394, 245, 246), (392, 395, 246, 237), (936, 484, 248, 931), (486, 485, 249, 250), (916, 486, 250, 913), (891, 261, 255, 888), (894, 890, 265, 396), (872, 263, 259, 871), (875, 286, 263, 872), (286, 285, 262, 263), (893, 284, 261, 891), (876, 873, 266, 370), (871, 874, 268, 253), (896, 892, 271, 479), (373, 372, 273, 274), (370, 373, 274, 268), (397, 398, 276, 264), (398, 399, 278, 276), (375, 374, 281, 282), (372, 375, 282, 273), (898, 492, 284, 893), (494, 493, 285, 286), (878, 494, 286, 875), (835, 297, 291, 832), (838, 834, 301, 376), (854, 299, 295, 853), (857, 322, 299, 854), (322, 321, 298, 299), (837, 320, 297, 835), (858, 855, 302, 450), (853, 856, 304, 289), (840, 836, 307, 463), (453, 452, 309, 310), (450, 453, 310, 304), (377, 378, 312, 300), (378, 379, 314, 312), (455, 454, 317, 318), (452, 455, 318, 309), (842, 500, 320, 837), (502, 501, 321, 322), (860, 502, 322, 857), (1005, 333, 327, 1002), (1008, 1004, 337, 456), (986, 335, 331, 985), (989, 358, 335, 986), (358, 357, 334, 335), (1007, 356, 333, 1005), (990, 987, 338, 434), (985, 988, 340, 325), (1010, 1006, 343, 467), (437, 436, 345, 346), (434, 437, 346, 340), (457, 458, 348, 336), (458, 459, 350, 348), (439, 438, 353, 354), (436, 439, 354, 345), (1012, 508, 356, 1007), (510, 509, 357, 358), (992, 510, 358, 989), (155, 299, 298, 154), (614, 478, 255, 520), (905, 911, 231, 87), (53, 18, 28, 43), (386, 396, 265, 121), (191, 335, 334, 190), (610, 462, 291, 522), (525, 34, 19, 524), (867, 873, 267, 123), (89, 233, 223, 79), (366, 376, 301, 157), (404, 401, 18, 53), (611, 466, 327, 526), (529, 217, 232, 528), (849, 855, 303, 159), (125, 269, 259, 115), (446, 456, 337, 193), (381, 391, 233, 89), (531, 253, 268, 530), (981, 987, 339, 195), (161, 305, 295, 151), (471, 468, 16, 55), (361, 371, 269, 125), (533, 289, 304, 532), (197, 341, 331, 187), (473, 475, 235, 91), (441, 451, 305, 161), (535, 325, 340, 534), (537, 13, 14, 536), (477, 479, 271, 127), (427, 435, 341, 197), (59, 12, 21, 50), (539, 238, 237, 538), (461, 463, 307, 163), (524, 19, 13, 537), (95, 239, 230, 86), (56, 15, 12, 59), (541, 274, 273, 540), (465, 467, 343, 199), (528, 232, 238, 539), (131, 275, 266, 122), (92, 236, 239, 95), (543, 310, 309, 542), (530, 268, 274, 541), (167, 311, 302, 158), (48, 23, 11, 60), (128, 272, 275, 131), (545, 346, 345, 544), (134, 278, 244, 100), (532, 304, 310, 543), (547, 10, 17, 546), (203, 347, 338, 194), (206, 350, 316, 172), (84, 228, 240, 96), (164, 308, 311, 167), (534, 340, 346, 545), (549, 317, 351, 548), (551, 241, 234, 550), (60, 11, 9, 62), (120, 264, 276, 132), (200, 344, 347, 203), (553, 245, 279, 552), (554, 8, 10, 547), (555, 277, 270, 521), (557, 281, 315, 556), (96, 240, 242, 98), (156, 300, 312, 168), (558, 243, 241, 551), (559, 313, 306, 523), (561, 5, 6, 560), (132, 276, 278, 134), (192, 336, 348, 204), (67, 4, 15, 56), (552, 279, 277, 555), (562, 349, 342, 527), (170, 314, 280, 136), (563, 246, 245, 553), (168, 312, 314, 170), (536, 14, 5, 561), (98, 242, 7, 64), (103, 247, 236, 92), (556, 315, 313, 559), (64, 7, 4, 67), (564, 282, 281, 557), (204, 348, 350, 206), (538, 237, 246, 563), (139, 283, 272, 128), (548, 351, 349, 562), (100, 244, 247, 103), (565, 318, 317, 549), (567, 26, 3, 566), (540, 273, 282, 564), (175, 319, 308, 164), (136, 280, 283, 139), (569, 354, 353, 568), (571, 225, 248, 570), (542, 309, 318, 565), (211, 355, 344, 200), (560, 6, 243, 558), (172, 316, 319, 175), (624, 519, 0, 572), (575, 261, 284, 574), (544, 345, 354, 569), (568, 353, 8, 554), (208, 352, 355, 211), (62, 9, 352, 208), (616, 487, 251, 576), (579, 297, 320, 578), (956, 943, 35, 573), (618, 495, 287, 581), (584, 333, 356, 583), (585, 27, 34, 525), (918, 908, 216, 577), (620, 503, 323, 587), (589, 224, 217, 529), (623, 512, 33, 590), (880, 870, 252, 582), (622, 511, 359, 592), (976, 960, 31, 594), (595, 260, 253, 531), (615, 484, 218, 596), (862, 852, 288, 588), (965, 959, 23, 48), (938, 927, 220, 598), (599, 296, 289, 533), (617, 492, 254, 600), (994, 984, 324, 593), (922, 928, 228, 84), (594, 31, 29, 580), (900, 889, 256, 602), (603, 332, 325, 535), (619, 500, 290, 604), (884, 890, 264, 120), (598, 220, 222, 586), (844, 833, 292, 605), (621, 508, 326, 606), (828, 834, 300, 156), (572, 0, 27, 585), (602, 256, 258, 591), (1014, 1003, 328, 607), (608, 32, 26, 567), (998, 1004, 336, 192), (576, 251, 224, 589), (605, 292, 294, 597), (46, 25, 30, 41), (609, 219, 225, 571), (43, 28, 24, 47), (581, 287, 260, 595), (607, 328, 330, 601), (82, 226, 221, 77), (520, 255, 261, 575), (79, 223, 227, 83), (587, 323, 296, 599), (47, 24, 25, 46), (118, 262, 257, 113), (522, 291, 297, 579), (115, 259, 263, 119), (592, 359, 332, 603), (83, 227, 226, 82), (154, 298, 293, 149), (612, 469, 32, 608), (526, 327, 333, 584), (151, 295, 299, 155), (422, 421, 22, 49), (119, 263, 262, 118), (190, 334, 329, 185), (613, 474, 219, 609), (948, 944, 20, 51), (187, 331, 335, 191), (409, 416, 229, 85), (123, 267, 371, 361), (163, 307, 376, 366), (313, 315, 379, 378), (306, 313, 378, 377), (836, 838, 376, 307), (272, 283, 375, 372), (283, 280, 374, 375), (266, 275, 373, 370), (275, 272, 372, 373), (874, 876, 370, 268), (169, 368, 369, 171), (162, 367, 368, 169), (830, 163, 366, 839), (128, 362, 365, 139), (139, 365, 364, 136), (122, 360, 363, 131), (131, 363, 362, 128), (868, 124, 360, 877), (171, 369, 364, 137), (315, 281, 374, 379), (87, 231, 391, 381), (127, 271, 396, 386), (277, 279, 399, 398), (270, 277, 398, 397), (892, 894, 396, 271), (236, 247, 395, 392), (247, 244, 394, 395), (230, 239, 393, 390), (239, 236, 392, 393), (912, 914, 390, 232), (133, 388, 389, 135), (126, 387, 388, 133), (886, 127, 386, 895), (92, 382, 385, 103), (103, 385, 384, 100), (86, 380, 383, 95), (95, 383, 382, 92), (906, 88, 380, 915), (134, 100, 384, 389), (278, 399, 394, 244), (91, 235, 416, 409), (51, 20, 401, 404), (241, 243, 419, 418), (234, 241, 418, 417), (930, 932, 416, 235), (15, 4, 415, 402), (4, 7, 414, 415), (21, 12, 413, 400), (12, 15, 402, 413), (97, 411, 412, 99), (90, 410, 411, 97), (924, 91, 409, 933), (56, 405, 408, 67), (67, 408, 407, 64), (50, 403, 406, 59), (59, 406, 405, 56), (949, 52, 403, 952), (98, 64, 407, 412), (941, 953, 400, 19), (242, 419, 414, 7), (55, 16, 421, 422), (195, 339, 435, 427), (344, 355, 439, 436), (355, 352, 438, 439), (338, 347, 437, 434), (347, 344, 436, 437), (988, 990, 434, 340), (10, 8, 433, 432), (17, 10, 432, 420), (200, 428, 431, 211), (211, 431, 430, 208), (194, 426, 429, 203), (203, 429, 428, 200), (982, 196, 426, 991), (61, 424, 425, 63), (54, 423, 424, 61), (967, 55, 422, 970), (958, 971, 421, 16), (209, 63, 425, 430), (353, 438, 433, 8), (159, 303, 451, 441), (199, 343, 456, 446), (349, 351, 459, 458), (342, 349, 458, 457), (1006, 1008, 456, 343), (308, 319, 455, 452), (319, 316, 454, 455), (302, 311, 453, 450), (311, 308, 452, 453), (856, 858, 450, 304), (205, 448, 449, 207), (198, 447, 448, 205), (1000, 199, 446, 1009), (164, 442, 445, 175), (175, 445, 444, 172), (158, 440, 443, 167), (167, 443, 442, 164), (850, 160, 440, 859), (350, 459, 454, 316), (206, 172, 444, 449), (149, 293, 463, 461), (523, 306, 462, 610), (832, 840, 463, 293), (826, 149, 461, 841), (185, 329, 467, 465), (527, 342, 466, 611), (1002, 1010, 467, 329), (996, 185, 465, 1011), (546, 17, 469, 612), (41, 30, 468, 471), (962, 972, 468, 30), (963, 41, 471, 973), (550, 234, 474, 613), (77, 221, 475, 473), (926, 934, 475, 221), (920, 77, 473, 935), (113, 257, 479, 477), (521, 270, 478, 614), (888, 896, 479, 257), (882, 113, 477, 897), (570, 248, 484, 615), (577, 216, 487, 616), (908, 222, 486, 916), (222, 220, 485, 486), (927, 218, 484, 936), (902, 917, 482, 78), (78, 482, 481, 76), (921, 937, 480, 74), (574, 284, 492, 617), (582, 252, 495, 618), (870, 258, 494, 878), (258, 256, 493, 494), (889, 254, 492, 898), (864, 879, 490, 114), (114, 490, 489, 112), (883, 899, 488, 110), (578, 320, 500, 619), (588, 288, 503, 620), (852, 294, 502, 860), (294, 292, 501, 502), (833, 290, 500, 842), (846, 861, 498, 150), (150, 498, 497, 148), (827, 843, 496, 146), (583, 356, 508, 621), (593, 324, 511, 622), (984, 330, 510, 992), (330, 328, 509, 510), (1003, 326, 508, 1012), (978, 993, 506, 186), (186, 506, 505, 184), (997, 1013, 504, 182), (566, 3, 512, 623), (573, 35, 519, 624), (943, 29, 514, 954), (29, 31, 513, 514), (960, 33, 512, 974), (945, 955, 517, 42), (42, 517, 516, 40), (964, 975, 515, 38), (655, 573, 624, 689), (709, 566, 623, 688), (667, 593, 622, 687), (717, 583, 621, 686), (664, 588, 620, 685), (715, 578, 619, 684), (660, 582, 618, 683), (713, 574, 617, 682), (657, 577, 616, 681), (711, 570, 615, 680), (625, 521, 614, 679), (705, 550, 613, 678), (703, 546, 612, 677), (628, 527, 611, 676), (626, 523, 610, 675), (678, 613, 609, 674), (693, 526, 584, 661), (677, 612, 608, 673), (720, 592, 603, 672), (691, 522, 579, 658), (718, 587, 599, 670), (690, 520, 575, 656), (729, 607, 601, 671), (716, 581, 595, 668), (674, 609, 571, 654), (727, 605, 597, 669), (714, 576, 589, 665), (673, 608, 567, 652), (1015, 1014, 607, 729), (725, 602, 591, 666), (712, 572, 585, 662), (686, 621, 606, 728), (845, 844, 605, 727), (723, 598, 586, 663), (684, 619, 604, 726), (672, 603, 535, 632), (901, 900, 602, 725), (721, 594, 580, 659), (995, 994, 593, 667), (682, 617, 600, 724), (670, 599, 533, 631), (939, 938, 598, 723), (863, 862, 588, 664), (680, 615, 596, 722), (668, 595, 531, 630), (977, 976, 594, 721), (687, 622, 592, 720), (881, 880, 582, 660), (688, 623, 590, 719), (665, 589, 529, 629), (685, 620, 587, 718), (919, 918, 577, 657), (662, 585, 525, 627), (661, 584, 583, 717), (683, 618, 581, 716), (957, 956, 573, 655), (658, 579, 578, 715), (681, 616, 576, 714), (710, 568, 554, 642), (702, 544, 569, 653), (656, 575, 574, 713), (689, 624, 572, 712), (708, 560, 558, 645), (701, 542, 565, 651), (654, 571, 570, 711), (653, 569, 568, 710), (700, 540, 564, 650), (652, 567, 566, 709), (651, 565, 549, 639), (704, 548, 562, 648), (699, 538, 563, 649), (650, 564, 557, 644), (707, 556, 559, 646), (698, 536, 561, 647), (649, 563, 553, 641), (648, 562, 527, 628), (706, 552, 555, 643), (647, 561, 560, 708), (646, 559, 523, 626), (645, 558, 551, 640), (644, 557, 556, 707), (643, 555, 521, 625), (642, 554, 547, 638), (641, 553, 552, 706), (640, 551, 550, 705), (639, 549, 548, 704), (697, 534, 545, 637), (638, 547, 546, 703), (696, 532, 543, 636), (637, 545, 544, 702), (695, 530, 541, 635), (636, 543, 542, 701), (694, 528, 539, 634), (635, 541, 540, 700), (692, 524, 537, 633), (634, 539, 538, 699), (633, 537, 536, 698), (632, 535, 534, 697), (631, 533, 532, 696), (630, 531, 530, 695), (629, 529, 528, 694), (676, 611, 526, 693), (627, 525, 524, 692), (675, 610, 522, 691), (679, 614, 520, 690), (476, 679, 690, 111), (460, 675, 691, 147), (37, 627, 692, 52), (464, 676, 693, 183), (73, 629, 694, 88), (109, 630, 695, 124), (145, 631, 696, 160), (181, 632, 697, 196), (58, 633, 698, 57), (94, 634, 699, 93), (52, 692, 633, 58), (130, 635, 700, 129), (88, 694, 634, 94), (166, 636, 701, 165), (124, 695, 635, 130), (202, 637, 702, 201), (160, 696, 636, 166), (61, 638, 703, 54), (196, 697, 637, 202), (173, 639, 704, 207), (97, 640, 705, 90), (101, 641, 706, 135), (63, 642, 638, 61), (133, 643, 625, 126), (137, 644, 707, 171), (99, 645, 640, 97), (169, 646, 626, 162), (66, 647, 708, 65), (135, 706, 643, 133), (205, 648, 628, 198), (102, 649, 641, 101), (57, 698, 647, 66), (171, 707, 646, 169), (138, 650, 644, 137), (93, 699, 649, 102), (207, 704, 648, 205), (174, 651, 639, 173), (45, 652, 709, 68), (129, 700, 650, 138), (210, 653, 710, 209), (81, 654, 711, 104), (165, 701, 651, 174), (65, 708, 645, 99), (518, 689, 712, 71), (117, 656, 713, 140), (201, 702, 653, 210), (209, 710, 642, 63), (483, 681, 714, 107), (153, 658, 715, 176), (945, 957, 655, 36), (491, 683, 716, 143), (189, 661, 717, 212), (44, 662, 627, 37), (902, 919, 657, 72), (499, 685, 718, 179), (80, 665, 629, 73), (515, 688, 719, 38), (864, 881, 660, 108), (507, 687, 720, 215), (964, 977, 721, 40), (116, 668, 630, 109), (480, 680, 722, 74), (846, 863, 664, 144), (921, 939, 723, 76), (152, 670, 631, 145), (488, 682, 724, 110), (978, 995, 667, 180), (40, 721, 659, 42), (883, 901, 725, 112), (188, 672, 632, 181), (496, 684, 726, 146), (76, 723, 663, 78), (827, 845, 727, 148), (504, 686, 728, 182), (71, 712, 662, 44), (112, 725, 666, 114), (997, 1015, 729, 184), (39, 673, 652, 45), (107, 714, 665, 80), (148, 727, 669, 150), (75, 674, 654, 81), (143, 716, 668, 116), (184, 729, 671, 186), (111, 690, 656, 117), (179, 718, 670, 152), (147, 691, 658, 153), (215, 720, 672, 188), (470, 677, 673, 39), (183, 693, 661, 189), (472, 678, 674, 75), (162, 626, 675, 460), (198, 628, 676, 464), (54, 703, 677, 470), (90, 705, 678, 472), (126, 625, 679, 476), (104, 711, 680, 480), (72, 657, 681, 483), (140, 713, 682, 488), (108, 660, 683, 491), (176, 715, 684, 496), (144, 664, 685, 499), (212, 717, 686, 504), (180, 667, 687, 507), (68, 709, 688, 515), (36, 655, 689, 518), (749, 781, 780, 748), (736, 768, 767, 735), (750, 782, 781, 749), (737, 769, 768, 736), (751, 783, 782, 750), (738, 770, 769, 737), (752, 784, 783, 751), (739, 771, 770, 738), (753, 785, 784, 752), (740, 772, 771, 739), (754, 786, 785, 753), (741, 773, 772, 740), (755, 787, 786, 754), (742, 774, 773, 741), (756, 788, 787, 755), (743, 775, 774, 742), (757, 789, 788, 756), (744, 776, 775, 743), (731, 763, 762, 730), (758, 790, 789, 757), (745, 777, 776, 744), (732, 764, 763, 731), (759, 791, 790, 758), (746, 778, 777, 745), (733, 765, 764, 732), (760, 792, 791, 759), (747, 779, 778, 746), (734, 766, 765, 733), (761, 793, 792, 760), (748, 780, 779, 747), (735, 767, 766, 734), (730, 762, 793, 761), (789, 821, 820, 788), (776, 808, 807, 775), (763, 795, 794, 762), (790, 822, 821, 789), (777, 809, 808, 776), (764, 796, 795, 763), (791, 823, 822, 790), (778, 810, 809, 777), (765, 797, 796, 764), (792, 824, 823, 791), (779, 811, 810, 778), (766, 798, 797, 765), (793, 825, 824, 792), (780, 812, 811, 779), (767, 799, 798, 766), (762, 794, 825, 793), (781, 813, 812, 780), (768, 800, 799, 767), (782, 814, 813, 781), (769, 801, 800, 768), (783, 815, 814, 782), (770, 802, 801, 769), (784, 816, 815, 783), (771, 803, 802, 770), (785, 817, 816, 784), (772, 804, 803, 771), (786, 818, 817, 785), (773, 805, 804, 772), (787, 819, 818, 786), (774, 806, 805, 773), (788, 820, 819, 787), (775, 807, 806, 774), (795, 796, 797, 798, 799, 800, 801, 802, 803, 804, 805, 806, 807, 808, 809, 810, 811, 812, 813, 814, 815, 816, 817, 818, 819, 820, 821, 822, 823, 824, 825, 794), (146, 726, 845, 827), (726, 604, 844, 845), (148, 497, 843, 827), (292, 833, 842, 501), (147, 826, 841, 460), (291, 462, 840, 832), (162, 830, 839, 367), (306, 377, 838, 836), (157, 301, 834, 828), (604, 290, 833, 844), (501, 842, 837, 321), (462, 306, 836, 840), (321, 837, 835, 298), (377, 300, 834, 838), (298, 835, 832, 293), (497, 177, 831, 843), (460, 841, 830, 162), (177, 154, 829, 831), (367, 839, 828, 156), (154, 149, 826, 829), (150, 669, 863, 846), (669, 597, 862, 863), (144, 499, 861, 846), (288, 852, 860, 503), (161, 850, 859, 441), (305, 451, 858, 856), (597, 294, 852, 862), (158, 302, 855, 849), (503, 860, 857, 323), (295, 305, 856, 853), (451, 303, 855, 858), (323, 857, 854, 296), (296, 854, 853, 289), (499, 179, 851, 861), (151, 847, 850, 161), (441, 859, 849, 159), (179, 152, 848, 851), (152, 145, 847, 848), (114, 666, 881, 864), (666, 591, 880, 881), (108, 491, 879, 864), (252, 870, 878, 495), (125, 868, 877, 361), (269, 371, 876, 874), (591, 258, 870, 880), (122, 266, 873, 867), (495, 878, 875, 287), (259, 269, 874, 871), (371, 267, 873, 876), (287, 875, 872, 260), (260, 872, 871, 253), (491, 143, 869, 879), (115, 865, 868, 125), (361, 877, 867, 123), (143, 116, 866, 869), (116, 109, 865, 866), (110, 724, 901, 883), (724, 600, 900, 901), (112, 489, 899, 883), (256, 889, 898, 493), (111, 882, 897, 476), (255, 478, 896, 888), (126, 886, 895, 387), (270, 397, 894, 892), (121, 265, 890, 884), (600, 254, 889, 900), (493, 898, 893, 285), (478, 270, 892, 896), (285, 893, 891, 262), (397, 264, 890, 894), (262, 891, 888, 257), (489, 141, 887, 899), (476, 897, 886, 126), (141, 118, 885, 887), (387, 895, 884, 120), (118, 113, 882, 885), (78, 663, 919, 902), (663, 586, 918, 919), (72, 483, 917, 902), (216, 908, 916, 487), (89, 906, 915, 381), (233, 391, 914, 912), (586, 222, 908, 918), (86, 230, 911, 905), (487, 916, 913, 251), (223, 233, 912, 909), (391, 231, 911, 914), (251, 913, 910, 224), (224, 910, 909, 217), (483, 107, 907, 917), (79, 903, 906, 89), (381, 915, 905, 87), (107, 80, 904, 907), (80, 73, 903, 904), (74, 722, 939, 921), (722, 596, 938, 939), (76, 481, 937, 921), (220, 927, 936, 485), (75, 920, 935, 472), (219, 474, 934, 926), (90, 924, 933, 410), (234, 417, 932, 930), (85, 229, 928, 922), (596, 218, 927, 938), (485, 936, 931, 249), (474, 234, 930, 934), (249, 931, 929, 226), (417, 228, 928, 932), (226, 929, 926, 221), (481, 105, 925, 937), (472, 935, 924, 90), (105, 82, 923, 925), (410, 933, 922, 84), (82, 77, 920, 923), (42, 659, 957, 945), (659, 580, 956, 957), (36, 518, 955, 945), (35, 943, 954, 519), (18, 401, 953, 941), (53, 949, 952, 404), (50, 21, 944, 948), (580, 29, 943, 956), (519, 954, 951, 0), (518, 71, 950, 955), (43, 946, 949, 53), (404, 952, 948, 51), (71, 44, 947, 950), (44, 37, 946, 947), (28, 18, 941, 940), (0, 951, 942, 27), (401, 20, 944, 953), (27, 942, 940, 34), (38, 719, 977, 964), (719, 590, 976, 977), (40, 516, 975, 964), (31, 960, 974, 513), (39, 963, 973, 470), (32, 469, 972, 962), (17, 420, 971, 958), (54, 967, 970, 423), (49, 22, 959, 965), (590, 33, 960, 976), (513, 974, 969, 2), (469, 17, 958, 972), (516, 69, 968, 975), (470, 973, 967, 54), (69, 46, 966, 968), (423, 970, 965, 48), (46, 41, 963, 966), (420, 23, 959, 971), (2, 969, 961, 25), (25, 961, 962, 30), (186, 671, 995, 978), (671, 601, 994, 995), (180, 507, 993, 978), (324, 984, 992, 511), (197, 982, 991, 427), (341, 435, 990, 988), (601, 330, 984, 994), (194, 338, 987, 981), (511, 992, 989, 359), (331, 341, 988, 985), (435, 339, 987, 990), (359, 989, 986, 332), (332, 986, 985, 325), (507, 215, 983, 993), (187, 979, 982, 197), (427, 991, 981, 195), (215, 188, 980, 983), (188, 181, 979, 980), (182, 728, 1015, 997), (728, 606, 1014, 1015), (184, 505, 1013, 997), (328, 1003, 1012, 509), (183, 996, 1011, 464), (327, 466, 1010, 1002), (198, 1000, 1009, 447), (342, 457, 1008, 1006), (193, 337, 1004, 998), (606, 326, 1003, 1014), (509, 1012, 1007, 357), (466, 342, 1006, 1010), (357, 1007, 1005, 334), (457, 336, 1004, 1008), (334, 1005, 1002, 329), (505, 213, 1001, 1013), (464, 1011, 1000, 198), (213, 190, 999, 1001), (447, 1009, 998, 192), (190, 185, 996, 999)])
me_plane_001.polygons.foreach_set('use_smooth', [True] * 985)
me_plane_001.use_remesh_preserve_volume = False
me_plane_001.use_remesh_preserve_attributes = False
me_plane_001.use_mirror_vertex_groups = False
me_plane_001.update()
me_plane = bpy.data.meshes.new('Plane')
me_plane.from_pydata([(4.679e-07, 4.94, 1.399), (-0.9638, 4.845, 1.399), (-1.891, 4.564, 1.399), (-2.745, 4.108, 1.399), (-3.493, 3.493, 1.399), (-4.108, 2.745, 1.399), (-4.564, 1.891, 1.399), (-4.845, 0.9638, 1.399), (-4.94, -7.5e-07, 1.399), (-4.845, -0.9638, 1.399), (-4.564, -1.891, 1.399), (-4.108, -2.745, 1.399), (-3.493, -3.493, 1.399), (-2.745, -4.108, 1.399), (-1.891, -4.564, 1.399), (-0.9638, -4.845, 1.399), (2.078e-06, -4.94, 1.399), (0.9638, -4.845, 1.399), (1.891, -4.564, 1.399), (2.745, -4.108, 1.399), (3.493, -3.493, 1.399), (4.108, -2.745, 1.399), (4.564, -1.891, 1.399), (4.845, -0.9638, 1.399), (4.94, 3.648e-06, 1.399), (4.845, 0.9638, 1.399), (4.564, 1.891, 1.399), (4.108, 2.745, 1.399), (3.493, 3.493, 1.399), (2.745, 4.108, 1.399), (1.891, 4.564, 1.399), (0.9638, 4.845, 1.399), (4.608e-07, 4.802, 1.399), (-0.9368, 4.709, 1.399), (-1.838, 4.436, 1.399), (-2.668, 3.993, 1.399), (-3.395, 3.395, 1.399), (-3.993, 2.668, 1.399), (-4.436, 1.838, 1.399), (-4.709, 0.9368, 1.399), (-4.802, -7.143e-07, 1.399), (-4.709, -0.9368, 1.399), (-4.436, -1.838, 1.399), (-3.993, -2.668, 1.399), (-3.395, -3.395, 1.399), (-2.668, -3.993, 1.399), (-1.838, -4.436, 1.399), (-0.9368, -4.709, 1.399), (2.025e-06, -4.802, 1.399), (0.9368, -4.709, 1.399), (1.838, -4.436, 1.399), (2.668, -3.993, 1.399), (3.395, -3.395, 1.399), (3.993, -2.668, 1.399), (4.436, -1.838, 1.399), (4.709, -0.9368, 1.399), (4.802, 3.56e-06, 1.399), (4.709, 0.9368, 1.399), (4.436, 1.838, 1.399), (3.993, 2.668, 1.399), (3.395, 3.395, 1.399), (2.668, 3.993, 1.399), (1.838, 4.436, 1.399), (0.9368, 4.709, 1.399), (4.679e-07, 4.94, -2.288), (-0.9638, 4.845, -2.288), (-1.891, 4.564, -2.288), (-2.745, 4.108, -2.288), (-3.493, 3.493, -2.288), (-4.108, 2.745, -2.288), (-4.564, 1.891, -2.288), (-4.845, 0.9638, -2.288), (-4.94, -7.5e-07, -2.288), (-4.845, -0.9638, -2.288), (-4.564, -1.891, -2.288), (-4.108, -2.745, -2.288), (-3.493, -3.493, -2.288), (-2.745, -4.108, -2.288), (-1.891, -4.564, -2.288), (-0.9638, -4.845, -2.288), (2.078e-06, -4.94, -2.288), (0.9638, -4.845, -2.288), (1.891, -4.564, -2.288), (2.745, -4.108, -2.288), (3.493, -3.493, -2.288), (4.108, -2.745, -2.288), (4.564, -1.891, -2.288), (4.845, -0.9638, -2.288), (4.94, 3.648e-06, -2.288), (4.845, 0.9638, -2.288), (4.564, 1.891, -2.288), (4.108, 2.745, -2.288), (3.493, 3.493, -2.288), (2.745, 4.108, -2.288), (1.891, 4.564, -2.288), (0.9638, 4.845, -2.288), (4.608e-07, 4.802, -2.288), (-0.9368, 4.709, -2.288), (-1.838, 4.436, -2.288), (-2.668, 3.993, -2.288), (-3.395, 3.395, -2.288), (-3.993, 2.668, -2.288), (-4.436, 1.838, -2.288), (-4.709, 0.9368, -2.288), (-4.802, -7.143e-07, -2.288), (-4.709, -0.9368, -2.288), (-4.436, -1.838, -2.288), (-3.993, -2.668, -2.288), (-3.395, -3.395, -2.288), (-2.668, -3.993, -2.288), (-1.838, -4.436, -2.288), (-0.9368, -4.709, -2.288), (2.025e-06, -4.802, -2.288), (0.9368, -4.709, -2.288), (1.838, -4.436, -2.288), (2.668, -3.993, -2.288), (3.395, -3.395, -2.288), (3.993, -2.668, -2.288), (4.436, -1.838, -2.288), (4.709, -0.9368, -2.288), (4.802, 3.56e-06, -2.288), (4.709, 0.9368, -2.288), (4.436, 1.838, -2.288), (3.993, 2.668, -2.288), (3.395, 3.395, -2.288), (2.668, 3.993, -2.288), (1.838, 4.436, -2.288), (0.9368, 4.709, -2.288), (2.415, 3.614, 0.8736), (3.074, 3.074, 0.8736), (-2.415, 3.614, 0.8736), (-1.664, 4.016, 0.8736), (1.664, 4.016, 0.8736), (-3.074, 3.074, 0.8736), (0.8481, 4.263, 0.8736), (-3.614, 2.415, 0.8736), (4.293e-07, 4.347, 0.8736), (-4.016, 1.664, 0.8736), (-4.263, 0.8481, 0.8736), (-4.347, -6.057e-07, 0.8736), (-4.263, -0.8481, 0.8736), (-4.016, -1.664, 0.8736), (-3.614, -2.415, 0.8736), (-3.074, -3.074, 0.8736), (-2.415, -3.614, 0.8736), (-1.664, -4.016, 0.8736), (-0.8481, -4.263, 0.8736), (1.846e-06, -4.347, 0.8736), (0.8481, -4.263, 0.8736), (1.664, -4.016, 0.8736), (2.415, -3.614, 0.8736), (3.074, -3.074, 0.8736), (3.614, -2.415, 0.8736), (4.016, -1.664, 0.8736), (4.263, -0.8481, 0.8736), (4.347, 3.264e-06, 0.8736), (4.263, 0.8481, 0.8736), (4.016, 1.664, 0.8736), (3.614, 2.415, 0.8736), (-0.8481, 4.263, 0.8736), (2.668, 3.993, 0.7698), (-2.668, 3.993, 0.7698), (1.838, 4.436, 0.7698), (-3.395, 3.395, 0.7698), (0.9368, 4.709, 0.7698), (-3.993, 2.668, 0.7698), (4.608e-07, 4.802, 0.7698), (-4.436, 1.838, 0.7698), (-4.709, 0.9368, 0.7698), (-4.802, -7.143e-07, 0.7698), (-4.709, -0.9368, 0.7698), (-4.436, -1.838, 0.7698), (-3.993, -2.668, 0.7698), (-3.395, -3.395, 0.7698), (-2.668, -3.993, 0.7698), (-1.838, -4.436, 0.7698), (-0.9368, -4.709, 0.7698), (2.025e-06, -4.802, 0.7698), (0.9368, -4.709, 0.7698), (1.838, -4.436, 0.7698), (2.668, -3.993, 0.7698), (3.395, -3.395, 0.7698), (3.993, -2.668, 0.7698), (4.436, -1.838, 0.7698), (4.709, -0.9368, 0.7698), (4.802, 3.56e-06, 0.7698), (4.709, 0.9368, 0.7698), (4.436, 1.838, 0.7698), (3.993, 2.668, 0.7698), (-0.9368, 4.709, 0.7698), (3.395, 3.395, 0.7698), (-1.838, 4.436, 0.7698), (-5.127e-08, 0.5682, 1.483), (-0.1109, 0.5573, 1.483), (-0.2174, 0.525, 1.483), (-0.3157, 0.4725, 1.483), (-0.4018, 0.4018, 1.483), (-0.4725, 0.3157, 1.483), (-0.525, 0.2174, 1.483), (-0.5573, 0.1109, 1.483), (-0.5682, 1.66e-07, 1.483), (-0.5573, -0.1109, 1.483), (-0.525, -0.2174, 1.483), (-0.4725, -0.3157, 1.483), (-0.4018, -0.4018, 1.483), (-0.3157, -0.4725, 1.483), (-0.2174, -0.525, 1.483), (-0.1109, -0.5573, 1.483), (1.339e-07, -0.5682, 1.483), (0.1109, -0.5573, 1.483), (0.2174, -0.525, 1.483), (0.3157, -0.4725, 1.483), (0.4018, -0.4018, 1.483), (0.4725, -0.3157, 1.483), (0.525, -0.2174, 1.483), (0.5573, -0.1109, 1.483), (0.5682, 6.717e-07, 1.483), (0.5573, 0.1109, 1.483), (0.525, 0.2174, 1.483), (0.4725, 0.3157, 1.483), (0.4018, 0.4018, 1.483), (0.3157, 0.4725, 1.483), (0.2174, 0.525, 1.483), (0.1109, 0.5573, 1.483), (-1.847e-08, 0.8939, 1.481), (-0.1744, 0.8767, 1.481), (-0.3421, 0.8258, 1.481), (-0.4966, 0.7432, 1.481), (-0.6321, 0.6321, 1.481), (-0.7432, 0.4966, 1.481), (-0.8258, 0.3421, 1.481), (-0.8767, 0.1744, 1.481), (-0.8939, 9.346e-08, 1.481), (-0.8767, -0.1744, 1.481), (-0.8258, -0.3421, 1.481), (-0.7432, -0.4966, 1.481), (-0.6321, -0.6321, 1.481), (-0.4966, -0.7432, 1.481), (-0.3421, -0.8258, 1.481), (-0.1744, -0.8767, 1.481), (2.728e-07, -0.8939, 1.481), (0.1744, -0.8767, 1.481), (0.3421, -0.8258, 1.481), (0.4966, -0.7432, 1.481), (0.6321, -0.6321, 1.481), (0.7432, -0.4966, 1.481), (0.8258, -0.3421, 1.481), (0.8767, -0.1744, 1.481), (0.8939, 8.891e-07, 1.481), (0.8767, 0.1744, 1.481), (0.8258, 0.3421, 1.481), (0.7432, 0.4966, 1.481), (0.6321, 0.6321, 1.481), (0.4966, 0.7432, 1.481), (0.3421, 0.8258, 1.481), (0.1744, 0.8767, 1.481), (1.543e-08, 0.411, 1.113), (-0.08018, 0.4031, 1.113), (-0.1573, 0.3797, 1.113), (-0.2283, 0.3417, 1.113), (-0.2906, 0.2906, 1.113), (-0.3417, 0.2283, 1.113), (-0.3797, 0.1573, 1.113), (-0.4031, 0.08018, 1.113), (-0.411, 1.232e-07, 1.113), (-0.4031, -0.08018, 1.113), (-0.3797, -0.1573, 1.113), (-0.3417, -0.2283, 1.113), (-0.2906, -0.2906, 1.113), (-0.2283, -0.3417, 1.113), (-0.1573, -0.3797, 1.113), (-0.08018, -0.4031, 1.113), (4.919e-08, -0.411, 1.113), (0.08018, -0.4031, 1.113), (0.1573, -0.3797, 1.113), (0.2283, -0.3417, 1.113), (0.2906, -0.2906, 1.113), (0.3417, -0.2283, 1.113), (0.3797, -0.1573, 1.113), (0.4031, -0.08018, 1.113), (0.411, 5.451e-07, 1.113), (0.4031, 0.08018, 1.113), (0.3797, 0.1573, 1.113), (0.3417, 0.2283, 1.113), (0.2906, 0.2906, 1.113), (0.2283, 0.3417, 1.113), (0.1573, 0.3797, 1.113), (0.08018, 0.4031, 1.113), (-9.752e-08, 1.193, 1.307), (-0.2328, 1.17, 1.307), (-0.4567, 1.103, 1.307), (-0.663, 0.9923, 1.307), (-0.8439, 0.8439, 1.307), (-0.9923, 0.663, 1.307), (-1.103, 0.4567, 1.307), (-1.17, 0.2328, 1.307), (-1.193, 1.228e-07, 1.307), (-1.17, -0.2328, 1.307), (-1.103, -0.4567, 1.307), (-0.9923, -0.663, 1.307), (-0.8439, -0.8439, 1.307), (-0.663, -0.9923, 1.307), (-0.4567, -1.103, 1.307), (-0.2328, -1.17, 1.307), (4.148e-07, -1.193, 1.307), (0.2328, -1.17, 1.307), (0.4567, -1.103, 1.307), (0.663, -0.9923, 1.307), (0.8439, -0.8439, 1.307), (0.9923, -0.663, 1.307), (1.103, -0.4567, 1.307), (1.17, -0.2328, 1.307), (1.193, 1.114e-06, 1.307), (1.17, 0.2328, 1.307), (1.103, 0.4567, 1.307), (0.9923, 0.663, 1.307), (0.8439, 0.8439, 1.307), (0.663, 0.9923, 1.307), (0.4567, 1.103, 1.307), (0.2328, 1.17, 1.307), (-0.6416, -0.6416, 1.473), (-0.7544, -0.5041, 1.473), (-0.5041, -0.7544, 1.473), (-0.3472, -0.8383, 1.473), (-0.177, -0.8899, 1.473), (2.792e-07, -0.9074, 1.473), (0.177, -0.8899, 1.473), (0.3472, -0.8383, 1.473), (0.5041, -0.7544, 1.473), (0.6416, -0.6416, 1.473), (0.7544, -0.5041, 1.473), (0.8383, -0.3472, 1.473), (0.8899, -0.177, 1.473), (0.9074, 8.992e-07, 1.473), (0.8899, 0.177, 1.473), (0.8383, 0.3472, 1.473), (0.7544, 0.5041, 1.473), (-0.177, 0.8899, 1.473), (-2.203e-08, 0.9074, 1.473), (0.6416, 0.6416, 1.473), (-0.3472, 0.8383, 1.473), (0.5041, 0.7544, 1.473), (-0.5041, 0.7544, 1.473), (0.3472, 0.8383, 1.473), (-0.6416, 0.6416, 1.473), (0.177, 0.8899, 1.473), (-0.7544, 0.5041, 1.473), (-0.8383, 0.3472, 1.473), (-0.8899, 0.177, 1.473), (-0.9074, 9.478e-08, 1.473), (-0.8899, -0.177, 1.473), (-0.8383, -0.3472, 1.473), (-0.8439, -0.8439, 1.307), (-0.663, -0.9923, 1.307), (-0.4567, -1.103, 1.307), (-0.2328, -1.17, 1.307), (4.148e-07, -1.193, 1.307), (0.2328, -1.17, 1.307), (0.4567, -1.103, 1.307), (0.663, -0.9923, 1.307), (0.8439, -0.8439, 1.307), (0.9923, -0.663, 1.307), (1.103, -0.4567, 1.307), (1.17, -0.2328, 1.307), (1.193, 1.114e-06, 1.307), (1.17, 0.2328, 1.307), (1.103, 0.4567, 1.307), (0.9923, 0.663, 1.307), (-0.2328, 1.17, 1.307), (0.8439, 0.8439, 1.307), (-0.4567, 1.103, 1.307), (0.663, 0.9923, 1.307), (-0.663, 0.9923, 1.307), (0.4567, 1.103, 1.307), (-0.8439, 0.8439, 1.307), (0.2328, 1.17, 1.307), (-0.9923, 0.663, 1.307), (-1.103, 0.4567, 1.307), (-1.17, 0.2328, 1.307), (-1.193, 1.228e-07, 1.307), (-1.17, -0.2328, 1.307), (-1.103, -0.4567, 1.307), (-0.9923, -0.663, 1.307), (-9.752e-08, 1.193, 1.307), (-0.516, -0.3448, 1.481), (-0.4388, -0.4388, 1.481), (0.6087, 0.1211, 1.481), (0.5734, 0.2375, 1.481), (-0.3448, -0.516, 1.481), (0.516, 0.3448, 1.481), (-0.2375, -0.5734, 1.481), (-4.599e-08, 0.6206, 1.481), (-0.1211, 0.6087, 1.481), (0.4388, 0.4388, 1.481), (-0.1211, -0.6087, 1.481), (-0.2375, 0.5734, 1.481), (0.3448, 0.516, 1.481), (1.562e-07, -0.6206, 1.481), (-0.3448, 0.516, 1.481), (0.2375, 0.5734, 1.481), (0.1211, -0.6087, 1.481), (-0.4388, 0.4388, 1.481), (0.1211, 0.6087, 1.481), (0.2375, -0.5734, 1.481), (-0.516, 0.3448, 1.481), (0.3448, -0.516, 1.481), (-0.5734, 0.2375, 1.481), (0.4388, -0.4388, 1.481), (-0.6087, 0.1211, 1.481), (0.516, -0.3448, 1.481), (-0.6206, 1.543e-07, 1.481), (0.5734, -0.2375, 1.481), (-0.6087, -0.1211, 1.481), (0.6087, -0.1211, 1.481), (-0.5734, -0.2375, 1.481), (0.6206, 7.067e-07, 1.481), (3.478, -3.478, 1.399), (4.09, -2.733, 1.399), (-4.824, 0.9596, 1.399), (-4.919, -7.444e-07, 1.399), (4.545, -1.882, 1.399), (-4.824, -0.9596, 1.399), (4.824, -0.9596, 1.399), (-4.545, -1.882, 1.399), (4.919, 3.634e-06, 1.399), (-4.09, -2.733, 1.399), (4.824, 0.9596, 1.399), (-3.478, -3.478, 1.399), (4.545, 1.882, 1.399), (-2.733, -4.09, 1.399), (4.09, 2.733, 1.399), (-1.882, -4.545, 1.399), (4.668e-07, 4.919, 1.399), (-0.9596, 4.824, 1.399), (3.478, 3.478, 1.399), (-0.9596, -4.824, 1.399), (-1.882, 4.545, 1.399), (2.733, 4.09, 1.399), (2.07e-06, -4.919, 1.399), (-2.733, 4.09, 1.399), (1.882, 4.545, 1.399), (0.9596, -4.824, 1.399), (-3.478, 3.478, 1.399), (0.9596, 4.824, 1.399), (1.882, -4.545, 1.399), (-4.09, 2.733, 1.399), (2.733, -4.09, 1.399), (-4.545, 1.882, 1.399), (3.395, -3.395, 1.399), (-4.709, 0.9368, 1.399), (4.608e-07, 4.802, 1.399), (3.993, -2.668, 1.399), (-4.802, -7.143e-07, 1.399), (4.436, -1.838, 1.399), (-4.709, -0.9368, 1.399), (4.709, -0.9368, 1.399), (-4.436, -1.838, 1.399), (4.802, 3.56e-06, 1.399), (-3.993, -2.668, 1.399), (4.709, 0.9368, 1.399), (-3.395, -3.395, 1.399), (4.436, 1.838, 1.399), (-2.668, -3.993, 1.399), (3.993, 2.668, 1.399), (-1.838, -4.436, 1.399), (-0.9368, 4.709, 1.399), (3.395, 3.395, 1.399), (-0.9368, -4.709, 1.399), (-1.838, 4.436, 1.399), (2.668, 3.993, 1.399), (2.025e-06, -4.802, 1.399), (-2.668, 3.993, 1.399), (1.838, 4.436, 1.399), (0.9368, -4.709, 1.399), (-3.395, 3.395, 1.399), (0.9368, 4.709, 1.399), (1.838, -4.436, 1.399), (-3.993, 2.668, 1.399), (2.668, -3.993, 1.399), (-4.436, 1.838, 1.399), (-4.94, -7.5e-07, -2.207), (-4.845, -0.9638, -2.207), (-4.564, -1.891, -2.207), (-4.108, -2.745, -2.207), (-3.493, -3.493, -2.207), (-2.745, -4.108, -2.207), (-1.891, -4.564, -2.207), (-0.9638, -4.845, -2.207), (2.078e-06, -4.94, -2.207), (0.9638, -4.845, -2.207), (1.891, -4.564, -2.207), (2.745, -4.108, -2.207), (3.493, -3.493, -2.207), (4.108, -2.745, -2.207), (4.564, -1.891, -2.207), (4.845, -0.9638, -2.207), (4.94, 3.648e-06, -2.207), (4.845, 0.9638, -2.207), (4.564, 1.891, -2.207), (4.108, 2.745, -2.207), (4.679e-07, 4.94, -2.207), (-0.9638, 4.845, -2.207), (3.493, 3.493, -2.207), (-1.891, 4.564, -2.207), (2.745, 4.108, -2.207), (-2.745, 4.108, -2.207), (1.891, 4.564, -2.207), (-3.493, 3.493, -2.207), (0.9638, 4.845, -2.207), (-4.108, 2.745, -2.207), (-4.564, 1.891, -2.207), (-4.845, 0.9638, -2.207), (-0.7223, -0.4826, 1.481), (0.852, 0.1695, 1.481), (-2.101e-08, 0.8687, 1.481), (-0.6143, -0.6143, 1.481), (0.8026, 0.3324, 1.481), (-0.4826, -0.7223, 1.481), (0.7223, 0.4826, 1.481), (-0.3324, -0.8026, 1.481), (-0.1695, 0.852, 1.481), (0.6143, 0.6143, 1.481), (-0.1695, -0.852, 1.481), (-0.3324, 0.8026, 1.481), (0.4826, 0.7223, 1.481), (2.62e-07, -0.8687, 1.481), (-0.4826, 0.7223, 1.481), (0.3324, 0.8026, 1.481), (0.1695, -0.852, 1.481), (-0.6143, 0.6143, 1.481), (0.1695, 0.852, 1.481), (0.3324, -0.8026, 1.481), (-0.7223, 0.4826, 1.481), (0.4826, -0.7223, 1.481), (-0.8026, 0.3324, 1.481), (0.6143, -0.6143, 1.481), (-0.852, 0.1695, 1.481), (0.7223, -0.4826, 1.481), (-0.8687, 9.906e-08, 1.481), (0.8026, -0.3324, 1.481), (-0.852, -0.1695, 1.481), (0.852, -0.1695, 1.481), (-0.8026, -0.3324, 1.481), (0.8687, 8.723e-07, 1.481), (3.091, 3.091, 0.9018), (-1.673, 4.039, 0.9018), (2.429, 3.635, 0.9018), (-2.429, 3.635, 0.9018), (1.673, 4.039, 0.9018), (-3.091, 3.091, 0.9018), (0.8528, 4.287, 0.9018), (-3.635, 2.429, 0.9018), (4.31e-07, 4.371, 0.9018), (-4.039, 1.673, 0.9018), (-4.287, 0.8528, 0.9018), (-4.371, -6.115e-07, 0.9018), (-4.287, -0.8528, 0.9018), (-4.039, -1.673, 0.9018), (-3.635, -2.429, 0.9018), (-3.091, -3.091, 0.9018), (-2.429, -3.635, 0.9018), (-1.673, -4.039, 0.9018), (-0.8528, -4.287, 0.9018), (1.855e-06, -4.371, 0.9018), (0.8528, -4.287, 0.9018), (1.673, -4.039, 0.9018), (2.429, -3.635, 0.9018), (3.091, -3.091, 0.9018), (3.635, -2.429, 0.9018), (4.039, -1.673, 0.9018), (4.287, -0.8528, 0.9018), (4.371, 3.279e-06, 0.9018), (4.287, 0.8528, 0.9018), (4.039, 1.673, 0.9018), (3.635, 2.429, 0.9018), (-0.8528, 4.287, 0.9018)], [], [(451, 53, 52, 448), (452, 40, 39, 449), (453, 54, 53, 451), (454, 41, 40, 452), (455, 55, 54, 453), (456, 42, 41, 454), (457, 56, 55, 455), (458, 43, 42, 456), (459, 57, 56, 457), (460, 44, 43, 458), (461, 58, 57, 459), (462, 45, 44, 460), (463, 59, 58, 461), (464, 46, 45, 462), (465, 33, 32, 450), (466, 60, 59, 463), (467, 47, 46, 464), (468, 34, 33, 465), (469, 61, 60, 466), (470, 48, 47, 467), (471, 35, 34, 468), (472, 62, 61, 469), (473, 49, 48, 470), (474, 36, 35, 471), (475, 63, 62, 472), (476, 50, 49, 473), (477, 37, 36, 474), (450, 32, 63, 475), (478, 51, 50, 476), (479, 38, 37, 477), (448, 52, 51, 478), (449, 39, 38, 479), (85, 84, 116, 117), (72, 71, 103, 104), (86, 85, 117, 118), (73, 72, 104, 105), (87, 86, 118, 119), (74, 73, 105, 106), (88, 87, 119, 120), (75, 74, 106, 107), (89, 88, 120, 121), (76, 75, 107, 108), (90, 89, 121, 122), (77, 76, 108, 109), (91, 90, 122, 123), (78, 77, 109, 110), (65, 64, 96, 97), (92, 91, 123, 124), (79, 78, 110, 111), (66, 65, 97, 98), (93, 92, 124, 125), (80, 79, 111, 112), (67, 66, 98, 99), (94, 93, 125, 126), (81, 80, 112, 113), (68, 67, 99, 100), (95, 94, 126, 127), (82, 81, 113, 114), (69, 68, 100, 101), (64, 95, 127, 96), (83, 82, 114, 115), (70, 69, 101, 102), (84, 83, 115, 116), (71, 70, 102, 103), (190, 160, 125, 124), (191, 161, 99, 98), (481, 480, 72, 73), (160, 162, 126, 125), (161, 163, 100, 99), (482, 481, 73, 74), (162, 164, 127, 126), (163, 165, 101, 100), (483, 482, 74, 75), (164, 166, 96, 127), (165, 167, 102, 101), (484, 483, 75, 76), (167, 168, 103, 102), (485, 484, 76, 77), (168, 169, 104, 103), (486, 485, 77, 78), (169, 170, 105, 104), (487, 486, 78, 79), (170, 171, 106, 105), (488, 487, 79, 80), (171, 172, 107, 106), (489, 488, 80, 81), (172, 173, 108, 107), (490, 489, 81, 82), (173, 174, 109, 108), (491, 490, 82, 83), (174, 175, 110, 109), (492, 491, 83, 84), (175, 176, 111, 110), (493, 492, 84, 85), (176, 177, 112, 111), (494, 493, 85, 86), (177, 178, 113, 112), (495, 494, 86, 87), (178, 179, 114, 113), (496, 495, 87, 88), (179, 180, 115, 114), (497, 496, 88, 89), (180, 181, 116, 115), (498, 497, 89, 90), (181, 182, 117, 116), (499, 498, 90, 91), (501, 500, 64, 65), (182, 183, 118, 117), (502, 499, 91, 92), (503, 501, 65, 66), (183, 184, 119, 118), (504, 502, 92, 93), (505, 503, 66, 67), (184, 185, 120, 119), (506, 504, 93, 94), (507, 505, 67, 68), (185, 186, 121, 120), (508, 506, 94, 95), (509, 507, 68, 69), (186, 187, 122, 121), (500, 508, 95, 64), (510, 509, 69, 70), (187, 188, 123, 122), (166, 189, 97, 96), (511, 510, 70, 71), (188, 190, 124, 123), (189, 191, 98, 97), (480, 511, 71, 72), (575, 545, 131, 159), (574, 544, 129, 158), (552, 575, 159, 136), (573, 574, 158, 157), (572, 573, 157, 156), (571, 572, 156, 155), (570, 571, 155, 154), (569, 570, 154, 153), (568, 569, 153, 152), (567, 568, 152, 151), (566, 567, 151, 150), (565, 566, 150, 149), (564, 565, 149, 148), (563, 564, 148, 147), (562, 563, 147, 146), (561, 562, 146, 145), (560, 561, 145, 144), (559, 560, 144, 143), (558, 559, 143, 142), (557, 558, 142, 141), (556, 557, 141, 140), (555, 556, 140, 139), (554, 555, 139, 138), (553, 554, 138, 137), (551, 553, 137, 135), (550, 552, 136, 134), (549, 551, 135, 133), (548, 550, 134, 132), (547, 549, 133, 130), (546, 548, 132, 128), (545, 547, 130, 131), (544, 546, 128, 129), (159, 131, 191, 189), (158, 129, 190, 188), (136, 159, 189, 166), (157, 158, 188, 187), (156, 157, 187, 186), (155, 156, 186, 185), (154, 155, 185, 184), (153, 154, 184, 183), (152, 153, 183, 182), (151, 152, 182, 181), (150, 151, 181, 180), (149, 150, 180, 179), (148, 149, 179, 178), (147, 148, 178, 177), (146, 147, 177, 176), (145, 146, 176, 175), (144, 145, 175, 174), (143, 144, 174, 173), (142, 143, 173, 172), (141, 142, 172, 171), (140, 141, 171, 170), (139, 140, 170, 169), (138, 139, 169, 168), (137, 138, 168, 167), (135, 137, 167, 165), (134, 136, 166, 164), (133, 135, 165, 163), (132, 134, 164, 162), (130, 133, 163, 161), (128, 132, 162, 160), (131, 130, 161, 191), (129, 128, 160, 190), (515, 512, 235, 236), (516, 513, 249, 250), (517, 515, 236, 237), (518, 516, 250, 251), (519, 517, 237, 238), (520, 514, 224, 225), (521, 518, 251, 252), (522, 519, 238, 239), (523, 520, 225, 226), (524, 521, 252, 253), (525, 522, 239, 240), (526, 523, 226, 227), (527, 524, 253, 254), (528, 525, 240, 241), (529, 526, 227, 228), (530, 527, 254, 255), (531, 528, 241, 242), (532, 529, 228, 229), (514, 530, 255, 224), (533, 531, 242, 243), (534, 532, 229, 230), (535, 533, 243, 244), (536, 534, 230, 231), (537, 535, 244, 245), (538, 536, 231, 232), (539, 537, 245, 246), (540, 538, 232, 233), (541, 539, 246, 247), (542, 540, 233, 234), (543, 541, 247, 248), (512, 542, 234, 235), (513, 543, 248, 249), (268, 300, 299, 267), (282, 314, 313, 281), (269, 301, 300, 268), (283, 315, 314, 282), (270, 302, 301, 269), (257, 289, 288, 256), (284, 316, 315, 283), (271, 303, 302, 270), (258, 290, 289, 257), (285, 317, 316, 284), (272, 304, 303, 271), (259, 291, 290, 258), (286, 318, 317, 285), (273, 305, 304, 272), (260, 292, 291, 259), (287, 319, 318, 286), (274, 306, 305, 273), (261, 293, 292, 260), (256, 288, 319, 287), (275, 307, 306, 274), (262, 294, 293, 261), (276, 308, 307, 275), (263, 295, 294, 262), (277, 309, 308, 276), (264, 296, 295, 263), (278, 310, 309, 277), (265, 297, 296, 264), (279, 311, 310, 278), (266, 298, 297, 265), (280, 312, 311, 279), (267, 299, 298, 266), (281, 313, 312, 280), (382, 299, 300, 352), (210, 274, 273, 209), (352, 300, 301, 353), (211, 275, 274, 210), (353, 301, 302, 354), (212, 276, 275, 211), (354, 302, 303, 355), (213, 277, 276, 212), (355, 303, 304, 356), (214, 278, 277, 213), (356, 304, 305, 357), (215, 279, 278, 214), (357, 305, 306, 358), (216, 280, 279, 215), (358, 306, 307, 359), (217, 281, 280, 216), (359, 307, 308, 360), (218, 282, 281, 217), (360, 308, 309, 361), (219, 283, 282, 218), (193, 257, 256, 192), (361, 309, 310, 362), (220, 284, 283, 219), (194, 258, 257, 193), (362, 310, 311, 363), (221, 285, 284, 220), (195, 259, 258, 194), (363, 311, 312, 364), (222, 286, 285, 221), (196, 260, 259, 195), (364, 312, 313, 365), (223, 287, 286, 222), (197, 261, 260, 196), (365, 313, 314, 366), (192, 256, 287, 223), (198, 262, 261, 197), (366, 314, 315, 367), (383, 288, 289, 368), (199, 263, 262, 198), (367, 315, 316, 369), (368, 289, 290, 370), (200, 264, 263, 199), (369, 316, 317, 371), (370, 290, 291, 372), (201, 265, 264, 200), (371, 317, 318, 373), (372, 291, 292, 374), (202, 266, 265, 201), (373, 318, 319, 375), (374, 292, 293, 376), (203, 267, 266, 202), (375, 319, 288, 383), (376, 293, 294, 377), (204, 268, 267, 203), (377, 294, 295, 378), (205, 269, 268, 204), (378, 295, 296, 379), (206, 270, 269, 205), (379, 296, 297, 380), (207, 271, 270, 206), (380, 297, 298, 381), (208, 272, 271, 207), (381, 298, 299, 382), (209, 273, 272, 208), (234, 351, 321, 235), (233, 350, 351, 234), (232, 349, 350, 233), (231, 348, 349, 232), (230, 347, 348, 231), (229, 346, 347, 230), (255, 345, 338, 224), (228, 344, 346, 229), (254, 343, 345, 255), (227, 342, 344, 228), (253, 341, 343, 254), (226, 340, 342, 227), (252, 339, 341, 253), (225, 337, 340, 226), (251, 336, 339, 252), (224, 338, 337, 225), (250, 335, 336, 251), (249, 334, 335, 250), (248, 333, 334, 249), (247, 332, 333, 248), (246, 331, 332, 247), (245, 330, 331, 246), (244, 329, 330, 245), (243, 328, 329, 244), (242, 327, 328, 243), (241, 326, 327, 242), (240, 325, 326, 241), (239, 324, 325, 240), (238, 323, 324, 239), (237, 322, 323, 238), (236, 320, 322, 237), (235, 321, 320, 236), (351, 381, 382, 321), (350, 380, 381, 351), (349, 379, 380, 350), (348, 378, 379, 349), (347, 377, 378, 348), (346, 376, 377, 347), (345, 375, 383, 338), (344, 374, 376, 346), (343, 373, 375, 345), (342, 372, 374, 344), (341, 371, 373, 343), (340, 370, 372, 342), (339, 369, 371, 341), (337, 368, 370, 340), (336, 367, 369, 339), (338, 383, 368, 337), (335, 366, 367, 336), (334, 365, 366, 335), (333, 364, 365, 334), (332, 363, 364, 333), (331, 362, 363, 332), (330, 361, 362, 331), (329, 360, 361, 330), (328, 359, 360, 329), (327, 358, 359, 328), (326, 357, 358, 327), (325, 356, 357, 326), (324, 355, 356, 325), (323, 354, 355, 324), (322, 353, 354, 323), (320, 352, 353, 322), (321, 382, 352, 320), (217, 216, 415, 386), (203, 202, 414, 384), (216, 215, 413, 415), (202, 201, 412, 414), (215, 214, 411, 413), (201, 200, 410, 412), (214, 213, 409, 411), (200, 199, 408, 410), (213, 212, 407, 409), (199, 198, 406, 408), (212, 211, 405, 407), (198, 197, 404, 406), (211, 210, 403, 405), (192, 223, 402, 391), (197, 196, 401, 404), (210, 209, 400, 403), (223, 222, 399, 402), (196, 195, 398, 401), (209, 208, 397, 400), (222, 221, 396, 399), (195, 194, 395, 398), (208, 207, 394, 397), (221, 220, 393, 396), (194, 193, 392, 395), (207, 206, 390, 394), (220, 219, 389, 393), (193, 192, 391, 392), (206, 205, 388, 390), (219, 218, 387, 389), (205, 204, 385, 388), (218, 217, 386, 387), (204, 203, 384, 385), (7, 418, 447, 6), (20, 416, 446, 19), (6, 447, 445, 5), (19, 446, 444, 18), (0, 432, 443, 31), (5, 445, 442, 4), (18, 444, 441, 17), (31, 443, 440, 30), (4, 442, 439, 3), (17, 441, 438, 16), (30, 440, 437, 29), (3, 439, 436, 2), (16, 438, 435, 15), (29, 437, 434, 28), (2, 436, 433, 1), (15, 435, 431, 14), (28, 434, 430, 27), (1, 433, 432, 0), (14, 431, 429, 13), (27, 430, 428, 26), (13, 429, 427, 12), (26, 428, 426, 25), (12, 427, 425, 11), (25, 426, 424, 24), (11, 425, 423, 10), (24, 424, 422, 23), (10, 423, 421, 9), (23, 422, 420, 22), (9, 421, 419, 8), (22, 420, 417, 21), (8, 419, 418, 7), (21, 417, 416, 20), (418, 449, 479, 447), (416, 448, 478, 446), (447, 479, 477, 445), (446, 478, 476, 444), (432, 450, 475, 443), (445, 477, 474, 442), (444, 476, 473, 441), (443, 475, 472, 440), (442, 474, 471, 439), (441, 473, 470, 438), (440, 472, 469, 437), (439, 471, 468, 436), (438, 470, 467, 435), (437, 469, 466, 434), (436, 468, 465, 433), (435, 467, 464, 431), (434, 466, 463, 430), (433, 465, 450, 432), (431, 464, 462, 429), (430, 463, 461, 428), (429, 462, 460, 427), (428, 461, 459, 426), (427, 460, 458, 425), (426, 459, 457, 424), (425, 458, 456, 423), (424, 457, 455, 422), (423, 456, 454, 421), (422, 455, 453, 420), (421, 454, 452, 419), (420, 453, 451, 417), (419, 452, 449, 418), (417, 451, 448, 416), (8, 7, 511, 480), (7, 6, 510, 511), (6, 5, 509, 510), (0, 31, 508, 500), (5, 4, 507, 509), (31, 30, 506, 508), (4, 3, 505, 507), (30, 29, 504, 506), (3, 2, 503, 505), (29, 28, 502, 504), (2, 1, 501, 503), (28, 27, 499, 502), (1, 0, 500, 501), (27, 26, 498, 499), (26, 25, 497, 498), (25, 24, 496, 497), (24, 23, 495, 496), (23, 22, 494, 495), (22, 21, 493, 494), (21, 20, 492, 493), (20, 19, 491, 492), (19, 18, 490, 491), (18, 17, 489, 490), (17, 16, 488, 489), (16, 15, 487, 488), (15, 14, 486, 487), (14, 13, 485, 486), (13, 12, 484, 485), (12, 11, 483, 484), (11, 10, 482, 483), (10, 9, 481, 482), (9, 8, 480, 481), (386, 415, 543, 513), (384, 414, 542, 512), (415, 413, 541, 543), (414, 412, 540, 542), (413, 411, 539, 541), (412, 410, 538, 540), (411, 409, 537, 539), (410, 408, 536, 538), (409, 407, 535, 537), (408, 406, 534, 536), (407, 405, 533, 535), (406, 404, 532, 534), (405, 403, 531, 533), (391, 402, 530, 514), (404, 401, 529, 532), (403, 400, 528, 531), (402, 399, 527, 530), (401, 398, 526, 529), (400, 397, 525, 528), (399, 396, 524, 527), (398, 395, 523, 526), (397, 394, 522, 525), (396, 393, 521, 524), (395, 392, 520, 523), (394, 390, 519, 522), (393, 389, 518, 521), (392, 391, 514, 520), (390, 388, 517, 519), (389, 387, 516, 518), (388, 385, 515, 517), (387, 386, 513, 516), (385, 384, 512, 515), (60, 61, 546, 544), (34, 35, 547, 545), (61, 62, 548, 546), (35, 36, 549, 547), (62, 63, 550, 548), (36, 37, 551, 549), (63, 32, 552, 550), (37, 38, 553, 551), (38, 39, 554, 553), (39, 40, 555, 554), (40, 41, 556, 555), (41, 42, 557, 556), (42, 43, 558, 557), (43, 44, 559, 558), (44, 45, 560, 559), (45, 46, 561, 560), (46, 47, 562, 561), (47, 48, 563, 562), (48, 49, 564, 563), (49, 50, 565, 564), (50, 51, 566, 565), (51, 52, 567, 566), (52, 53, 568, 567), (53, 54, 569, 568), (54, 55, 570, 569), (55, 56, 571, 570), (56, 57, 572, 571), (57, 58, 573, 572), (58, 59, 574, 573), (32, 33, 575, 552), (59, 60, 544, 574), (33, 34, 545, 575)])
me_plane.polygons.foreach_set('use_smooth', [True] * 576)
me_plane.use_remesh_preserve_volume = False
me_plane.use_remesh_preserve_attributes = False
me_plane.use_mirror_vertex_groups = False
me_plane.update()

# ---- objects
ob_plane_001 = bpy.data.objects.new('Plane.001', me_plane_001)
ob_rims2 = bpy.data.objects.new('Rims2', me_plane)

# ---- transforms, parenting, visibility, modifiers, constraints
ob_plane_001.location = (0.0, 0.0, 0.0)
ob_plane_001.rotation_euler = (1.571, -0.0, 0.0)
ob_plane_001.lineart.crease_threshold = 0.0
_m = ob_plane_001.modifiers.new('Subsurf', 'SUBSURF')
_m.uv_smooth = 'PRESERVE_CORNERS'
_m.quality = 2
_m.levels = 2
_m.show_only_control_edges = False
_m = ob_plane_001.modifiers.new('Auto Smooth', 'NODES')
_m.node_group = ng_auto_smooth
_gi = [s.identifier for s in ng_auto_smooth.interface.items_tree if s.item_type == 'SOCKET' and s.in_out == 'INPUT']
_m[_gi[1]] = 0.5236  # Angle
ob_rims2.location = (0.0, 0.0, 0.0)
ob_rims2.rotation_euler = (1.571, -0.0, 0.0)
ob_rims2.lineart.crease_threshold = 0.0
_m = ob_rims2.modifiers.new('Subsurf', 'SUBSURF')
_m.uv_smooth = 'PRESERVE_CORNERS'
_m.quality = 2
_m.levels = 2
_m.show_only_control_edges = False
_m = ob_rims2.modifiers.new('Auto Smooth', 'NODES')
_m.node_group = ng_auto_smooth
_gi = [s.identifier for s in ng_auto_smooth.interface.items_tree if s.item_type == 'SOCKET' and s.in_out == 'INPUT']
_m[_gi[1]] = 0.5236  # Angle

# ---- collection membership
col_collection_1.objects.link(ob_plane_001)
col_collection_1.objects.link(ob_rims2)

# ---- scene / render settings (as saved in the file)
scene.frame_start = 1; scene.frame_end = 250; scene.frame_set(1)
scene.render.engine = 'BLENDER_EEVEE_NEXT'
scene.render.resolution_percentage = 50
scene.render.dither_intensity = 0.0
scene.cycles.use_denoising = False
scene.cycles.samples = 128
scene.cycles.sampling_pattern = 'TABULATED_SOBOL'
scene.cycles.use_adaptive_sampling = False
scene.cycles.use_light_tree = False
scene.cycles.blur_glossy = 0.0
scene.cycles.sample_clamp_indirect = 0.0
scene.view_settings.view_transform = 'Standard'
bpy.context.view_layer.update()

# ---- added for rendering (the .blend has no active camera and no usable light): camera, sun
cam_auto = bpy.data.cameras.new('AutoCamera')
cam_auto.lens = 50.0
cam_auto.sensor_width = 36.0
cam_auto.clip_end = 1000.0
ob_auto_camera = bpy.data.objects.new('AutoCamera', cam_auto)
scene.collection.objects.link(ob_auto_camera)
ob_auto_camera.location = (13.3905, -15.7144, 10.7219)
ob_auto_camera.rotation_euler = (1.09748, -7.21219e-08, 0.694738)
scene.camera = ob_auto_camera
light_auto_sun = bpy.data.lights.new('AutoSun', 'SUN')
light_auto_sun.energy = 3.0
light_auto_sun.angle = 0.0523599
ob_auto_sun = bpy.data.objects.new('AutoSun', light_auto_sun)
scene.collection.objects.link(ob_auto_sun)
ob_auto_sun.rotation_euler = (0.872665, 0.174533, 0.523599)
bpy.context.view_layer.update()
